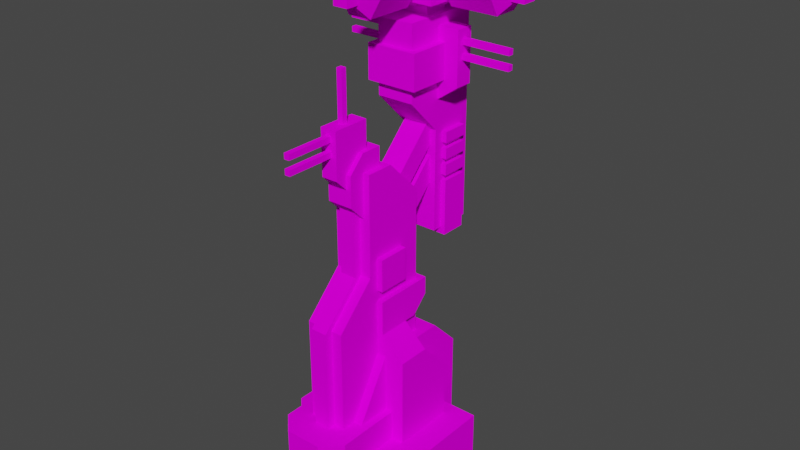 # Source: anti_missile_tower.blend  (saved by Blender 2.80.75; exported with 4.5.12 LTS)
import bpy
from mathutils import Matrix  # noqa: F401  (used for matrix-valued properties, if any)

bpy.ops.wm.read_factory_settings(use_empty=True)
scene = bpy.context.scene
scene.name = 'Scene'

# ---- collections
col_collection = bpy.data.collections.new('Collection'); scene.collection.children.link(col_collection)

# ---- images (referenced by path relative to the original .blend; pixels are not part of the script)
import os
ASSET_DIR = os.environ.get("B2B_ASSET_DIR", "")  # directory of the original .blend (textures are referenced by path, not embedded)
HERE = os.path.dirname(os.path.abspath(__file__))  # packed textures are extracted next to this script under _unpacked/

def load_image(name, relpath, width, height, colorspace="sRGB"):
    """Load a texture the original file referenced (path relative to the .blend, or extracted next to this script)."""
    p = next((c for c in (os.path.join(HERE, relpath), os.path.join(ASSET_DIR, relpath)) if relpath and os.path.exists(c)), "")
    if p:
        img = bpy.data.images.load(p, check_existing=True)
        img.name = name
    else:  # same state as the original file: an image datablock whose file is absent (Cycles renders it pink)
        img = bpy.data.images.new(name, width, height)
        img.source = "FILE"
        img.filepath = "//" + (relpath or name)
    img.colorspace_settings.name = colorspace
    return img
img_adv_mass_generator_template_png = load_image('adv_mass_generator_template.png', 'adv_mass_generator_template.png', 1024, 1024, 'sRGB')

# ---- materials (node trees are filled in below, after node groups)
mat_material = bpy.data.materials.new('Material')
mat_material.use_transparent_shadow = False

# ---- material node trees
mat_material.use_nodes = True; mat_material.node_tree.nodes.clear()
_N = mat_material.node_tree.nodes; _L = mat_material.node_tree.links
n0 = _N.new('ShaderNodeOutputMaterial'); n0.name = 'Material Output'; n0.location = (300, 300)
n1 = _N.new('ShaderNodeBsdfPrincipled'); n1.name = 'Principled BSDF'; n1.location = (10, 300)
n1.distribution = 'GGX'
n1.subsurface_method = 'BURLEY'
n1.inputs[3].default_value = 1.45
n1.inputs[13].default_value = 0.0
n1.inputs[27].default_value = (0.0, 0.0, 0.0, 1.0)
n1.inputs[28].default_value = 1.0
n2 = _N.new('ShaderNodeTexImage'); n2.name = 'Image Texture'; n2.location = (-280, 280)
n2.image = img_adv_mass_generator_template_png
_L.new(n1.outputs[0], n0.inputs[0])
_L.new(n2.outputs[0], n1.inputs[0])
n0.is_active_output = True

# ---- world
world_world = bpy.data.worlds.new('World'); scene.world = world_world
world_world.use_nodes = True; world_world.node_tree.nodes.clear()
_N = world_world.node_tree.nodes; _L = world_world.node_tree.links
n0 = _N.new('ShaderNodeOutputWorld'); n0.name = 'World Output'; n0.location = (300, 300)
n1 = _N.new('ShaderNodeBackground'); n1.name = 'Background'; n1.location = (10, 300)
n1.inputs[0].default_value = (0.05088, 0.05088, 0.05088, 1.0)
_L.new(n1.outputs[0], n0.inputs[0])
n0.is_active_output = True
world_world.color = (0.05088, 0.05088, 0.05088)
world_world.use_sun_shadow = False
world_world.sun_shadow_jitter_overblur = 0.0

# ---- meshes
me_cube_001 = bpy.data.meshes.new('Cube.001')
me_cube_001.from_pydata([(-0.8908, 2.173, 20.16), (0.8908, 2.173, 20.16), (-0.9303, 2.487, 5.607), (-0.9303, -2.531, 2.772), (0.9303, 2.487, 5.607), (0.9303, -2.531, 2.772), (0.9303, -0.599, 9.614), (0.9303, -2.531, 7.682), (-0.9303, -2.531, 7.682), (-0.9303, -0.599, 9.614), (0.9303, -0.599, 14.47), (-0.9303, -0.599, 14.47), (-0.9303, 0.7705, 14.47), (-0.9303, 2.487, 12.76), (0.9303, 2.487, 12.76), (0.9303, 0.7705, 14.47), (-0.8908, 6.027, 20.16), (0.8908, 6.027, 20.16), (-0.8908, 6.027, 10.16), (0.8908, 6.027, 10.16), (0.8908, 3.831, 15.05), (0.8908, 2.173, 16.71), (-0.8908, 2.173, 16.71), (-0.8908, 3.831, 15.05), (0.8908, 3.831, 10.16), (-0.8908, 3.831, 10.16), (-1.234, 1.905, 19.03), (1.234, 1.905, 19.03), (-1.234, 3.928, 19.03), (1.234, 3.928, 19.03), (-1.234, 3.928, 17.39), (1.234, 3.928, 17.39), (1.234, 1.905, 17.39), (-1.234, 1.905, 17.39), (0.3983, -1.942, 16.67), (-0.3983, -1.942, 16.67), (-0.6208, 0.4325, 15.36), (0.6208, 0.4325, 15.36), (0.3983, -0.1244, 16.67), (-0.6208, 0.4325, 12.36), (0.6208, 0.4325, 12.36), (-0.3983, -0.1244, 16.67), (-0.6208, -0.599, 15.36), (-0.6208, -1.367, 14.59), (0.6208, -1.367, 14.59), (0.6208, -0.599, 15.36), (-0.6208, -1.367, 13.13), (-0.6208, -0.599, 12.36), (0.6208, -0.599, 12.36), (0.6208, -1.367, 13.13), (-0.3983, -0.1244, 13.91), (0.3983, -0.1244, 13.91), (0.5926, 3.858, 15.64), (-0.5926, 3.858, 15.64), (0.5926, 0.5255, 12.31), (-0.5926, 0.5255, 12.31), (0.5926, 1.191, 11.65), (-0.5926, 1.191, 11.65), (-0.5926, 4.524, 14.98), (0.5926, 4.524, 14.98), (0.5926, 4.764, 14.74), (-0.5926, 4.764, 14.74), (0.5926, 1.432, 11.41), (-0.5926, 1.432, 11.41), (0.5926, 2.097, 10.74), (-0.5926, 2.097, 10.74), (-0.5926, 5.43, 14.07), (0.5926, 5.43, 14.07), (3.618, 3.618, 1.293), (3.618, 3.618, -2.0), (1.456, 1.428, 5.607), (-1.456, 1.428, 5.607), (-3.618, 3.618, 1.293), (-3.618, 3.618, -2.0), (1.456, 1.428, -2.0), (-1.456, 1.428, -2.0), (0.1314, -1.942, 16.4), (0.1314, -1.942, 16.13), (-0.1314, -1.942, 16.4), (-0.1314, -1.942, 16.13), (-0.1314, -4.283, 16.4), (0.1314, -4.283, 16.4), (0.1314, -4.283, 16.13), (-0.1314, -4.283, 16.13), (0.1314, -1.942, 15.73), (0.1314, -1.942, 15.46), (-0.1314, -1.942, 15.73), (-0.1314, -1.942, 15.46), (-0.1314, -4.283, 15.73), (0.1314, -4.283, 15.73), (0.1314, -4.283, 15.46), (-0.1314, -4.283, 15.46), (-0.1314, -1.227, 19.01), (0.1314, -1.227, 19.01), (0.1314, -0.9641, 19.01), (-0.1314, -0.9641, 19.01), (-0.1314, -1.227, 16.67), (-0.1314, -0.9641, 16.67), (0.1314, -1.227, 16.67), (0.1314, -0.9641, 16.67), (-2.35, 2.93, 1.293), (-2.35, -0.1547, 1.293), (2.35, 2.93, 1.293), (2.35, -0.1547, 1.293), (-2.35, -0.1547, 5.607), (2.35, -0.1547, 5.607), (-2.35, 2.93, 4.105), (-2.35, 1.428, 5.607), (2.35, 1.428, 5.607), (2.35, 2.93, 4.105), (1.215, -0.1547, 8.835), (-1.215, -0.1547, 8.835), (1.215, 1.428, 8.835), (-1.215, 1.428, 8.835), (1.215, 1.428, 10.4), (-1.215, 1.428, 10.4), (1.215, -0.1547, 10.4), (-1.215, -0.1547, 10.4), (0.6063, 3.494, 20.16), (0.6063, 4.706, 20.16), (-0.6063, 3.494, 20.16), (-0.6063, 4.706, 20.16), (-0.6063, 3.494, 20.69), (0.6063, 3.494, 20.69), (0.6063, 4.706, 20.69), (-0.6063, 4.706, 20.69), (-0.82, 3.28, 22.77), (0.8201, 3.28, 22.77), (0.82, 4.92, 22.77), (-0.82, 4.92, 22.77), (-0.82, 3.28, 23.1), (0.8201, 3.28, 23.1), (0.82, 4.92, 23.1), (-0.82, 4.92, 23.1), (-0.6024, 2.756, 20.69), (-1.344, 3.498, 20.69), (1.344, 3.498, 20.69), (0.6024, 2.756, 20.69), (0.6024, 5.444, 20.69), (1.344, 4.702, 20.69), (-1.344, 4.702, 20.69), (-0.6024, 5.444, 20.69), (-1.344, 3.498, 22.77), (-0.6024, 2.756, 22.77), (0.6024, 2.756, 22.77), (1.344, 3.498, 22.77), (1.344, 4.702, 22.77), (0.6024, 5.444, 22.77), (-0.6024, 5.444, 22.77), (-1.344, 4.702, 22.77), (-1.135, 5.904, 21.73), (-1.135, 8.173, 21.73), (-0.5674, 5.904, 20.75), (-0.5674, 8.173, 20.75), (0.5674, 5.904, 20.75), (0.5674, 8.173, 20.75), (1.135, 5.904, 21.73), (1.135, 8.173, 21.73), (0.5674, 5.904, 22.72), (0.5674, 8.173, 22.72), (-0.5674, 5.904, 22.72), (-0.5674, 8.173, 22.72), (1.608, 2.492, 20.92), (-1.608, 2.492, 20.92), (-0.358, 9.271, 22.09), (-0.358, 9.271, 21.38), (0.0, 9.063, 21.73), (0.358, 9.271, 22.09), (0.358, 9.271, 21.38), (-0.358, 8.555, 22.09), (-0.358, 8.555, 21.38), (0.358, 8.555, 22.09), (6.166e-07, 5.014, 21.73), (0.358, 8.555, 21.38), (1.608, 5.708, 20.92), (-1.608, 5.708, 20.92), (-1.608, 2.492, 22.55), (1.608, 2.492, 22.55), (1.608, 5.708, 22.55), (-1.608, 5.708, 22.55), (-1.804, 2.965, 21.73), (-4.073, 2.965, 21.73), (-1.804, 3.533, 20.75), (-4.073, 3.533, 20.75), (-1.804, 4.667, 20.75), (-4.073, 4.667, 20.75), (-1.804, 5.235, 21.73), (-4.073, 5.235, 21.73), (-1.804, 4.667, 22.72), (-4.073, 4.667, 22.72), (-1.804, 3.533, 22.72), (-4.073, 3.533, 22.72), (-5.171, 3.742, 22.09), (-5.171, 3.742, 21.38), (-4.963, 4.1, 21.73), (-5.171, 4.458, 22.09), (-5.171, 4.458, 21.38), (-4.455, 3.742, 22.09), (-4.455, 3.742, 21.38), (-4.455, 4.458, 22.09), (-0.9138, 4.1, 21.73), (-4.455, 4.458, 21.38), (1.135, 2.296, 21.73), (1.135, 0.02676, 21.73), (0.5674, 2.296, 20.75), (0.5674, 0.02676, 20.75), (-0.5674, 2.296, 20.75), (-0.5674, 0.02676, 20.75), (-1.135, 2.296, 21.73), (-1.135, 0.02676, 21.73), (-0.5674, 2.296, 22.72), (-0.5674, 0.02676, 22.72), (0.5674, 2.296, 22.72), (0.5674, 0.02676, 22.72), (0.358, -1.071, 22.09), (0.358, -1.071, 21.38), (1.465e-06, -0.8632, 21.73), (-0.358, -1.071, 22.09), (-0.358, -1.071, 21.38), (0.358, -0.3546, 22.09), (0.358, -0.3546, 21.38), (-0.358, -0.3546, 22.09), (6.166e-07, 3.186, 21.73), (-0.358, -0.3546, 21.38), (1.804, 5.235, 21.73), (4.073, 5.235, 21.73), (1.804, 4.667, 20.75), (4.073, 4.667, 20.75), (1.804, 3.533, 20.75), (4.073, 3.533, 20.75), (1.804, 2.965, 21.73), (4.073, 2.965, 21.73), (1.804, 3.533, 22.72), (4.073, 3.533, 22.72), (1.804, 4.667, 22.72), (4.073, 4.667, 22.72), (5.171, 4.458, 22.09), (5.171, 4.458, 21.38), (4.963, 4.1, 21.73), (5.171, 3.742, 22.09), (5.171, 3.742, 21.38), (4.455, 4.458, 22.09), (4.455, 4.458, 21.38), (4.455, 3.742, 22.09), (0.9138, 4.1, 21.73), (4.455, 3.742, 21.38), (1.133, 5.568, 9.846), (-1.133, 4.29, 9.846), (1.133, 4.29, 12.54), (-1.133, 5.568, 12.54), (1.133, 5.568, 12.54), (1.133, 4.29, 12.8), (-1.133, 4.29, 12.8), (-1.133, 5.568, 12.8), (1.133, 5.568, 12.8), (1.133, 4.29, 13.32), (-1.133, 4.29, 13.32), (-1.133, 5.568, 13.32), (1.133, 5.568, 13.32), (1.133, 4.29, 13.58), (-1.133, 4.29, 13.58), (-1.133, 5.568, 13.58), (1.133, 5.568, 13.58), (1.133, 4.29, 14.09), (-1.133, 4.29, 14.09), (-1.133, 5.568, 14.09), (1.133, 5.568, 14.09), (1.133, 4.29, 14.35), (-1.133, 4.29, 14.35), (-1.133, 5.568, 14.35), (1.133, 5.568, 14.35), (1.133, 4.29, 14.87), (-1.133, 4.29, 14.87), (-1.133, 5.568, 14.87), (1.133, 5.568, 14.87), (-0.8908, 3.928, 19.68), (-0.8908, 4.823, 19.68), (-0.8908, 3.928, 16.44), (-0.8908, 4.823, 16.44), (-1.905, 3.928, 19.68), (-1.905, 4.823, 19.68), (-1.905, 3.928, 17.16), (-1.905, 4.823, 17.16), (-4.246, 4.507, 19.25), (-4.246, 4.507, 18.99), (-4.246, 4.244, 19.25), (-4.246, 4.244, 18.99), (-1.905, 4.244, 19.25), (-1.905, 4.507, 19.25), (-1.905, 4.507, 18.99), (-1.905, 4.244, 18.99), (-4.246, 4.507, 18.58), (-4.246, 4.507, 18.32), (-4.246, 4.244, 18.58), (-4.246, 4.244, 18.32), (-1.905, 4.244, 18.58), (-1.905, 4.507, 18.58), (-1.905, 4.507, 18.32), (-1.905, 4.244, 18.32), (0.8908, 3.928, 19.68), (0.8908, 4.823, 19.68), (0.8908, 3.928, 16.44), (0.8908, 4.823, 16.44), (1.905, 3.928, 19.68), (1.905, 4.823, 19.68), (1.905, 3.928, 17.16), (1.905, 4.823, 17.16), (4.246, 4.507, 19.25), (4.246, 4.507, 18.99), (4.246, 4.244, 19.25), (4.246, 4.244, 18.99), (1.905, 4.244, 19.25), (1.905, 4.507, 19.25), (1.905, 4.507, 18.99), (1.905, 4.244, 18.99), (4.246, 4.507, 18.58), (4.246, 4.507, 18.32), (4.246, 4.244, 18.58), (4.246, 4.244, 18.32), (1.905, 4.244, 18.58), (1.905, 4.507, 18.58), (1.905, 4.507, 18.32), (1.905, 4.244, 18.32), (-0.3561, 2.644, 22.55), (0.3561, 2.644, 22.55), (0.3561, 5.556, 22.55), (-0.3561, 5.556, 22.55), (-0.3561, 2.644, 22.91), (-0.3561, 3.09, 23.35), (0.3561, 3.09, 23.35), (0.3561, 2.644, 22.91), (0.3561, 5.556, 22.91), (0.3561, 5.11, 23.35), (-0.3561, 5.11, 23.35), (-0.3561, 5.556, 22.91), (1.215, 1.428, 6.656), (-1.215, 1.428, 6.656), (0.6329, -3.618, 1.293), (3.618, -0.6329, 1.293), (3.618, -0.6329, -2.0), (0.6329, -3.618, -2.0), (-3.618, -0.6329, 1.293), (-0.6329, -3.618, 1.293), (-0.6329, -3.618, -2.0), (-3.618, -0.6329, -2.0), (1.456, 4.72, -2.0), (-1.456, 4.72, -2.0), (1.456, 3.281, 5.607), (1.456, 4.72, 4.169), (-1.456, 4.72, 4.169), (-1.456, 3.281, 5.607), (-0.3983, -2.531, 2.772), (0.3983, -2.531, 2.772), (0.3983, -0.599, 9.614), (-0.3983, -0.599, 9.614), (0.3983, -0.599, 13.13), (-0.3983, -0.599, 13.13), (-0.3983, -0.9797, 9.614), (-0.3983, -0.9797, 13.13), (0.3983, -0.9797, 13.13), (0.3983, -2.911, 2.772), (-0.3983, -2.911, 2.772), (-0.3983, -2.911, 7.682), (0.3983, -2.911, 7.682), (0.3983, -0.9797, 9.614), (-0.3983, -1.367, 13.91), (-0.3983, -1.942, 14.48), (0.3983, -1.942, 14.48), (0.3983, -1.367, 13.91), (1.736, 0.7734, -2.0), (-1.736, 0.7734, -2.0), (1.736, 0.7734, 2.772), (-1.736, 0.7734, 2.772), (0.8993, -4.16, -2.0), (1.736, -3.323, -2.0), (-1.736, -3.323, -2.0), (-0.8993, -4.16, -2.0), (1.736, -3.323, 2.772), (0.8993, -4.16, 2.772), (-0.8993, -4.16, 2.772), (-1.736, -3.323, 2.772), (-1.377, -0.1547, 2.772), (1.377, -0.1547, 2.772), (-1.377, -0.1547, 5.607), (1.377, -0.1547, 5.607), (-1.377, -1.838, 2.772), (1.377, -1.838, 2.772), (0.3027, 6.027, 18.99), (-0.3027, 6.027, 18.99), (0.3027, 6.027, 19.3), (-0.3027, 6.027, 19.3), (-0.3027, 6.177, 19.3), (-0.3027, 6.177, 18.99), (0.3027, 6.177, 18.99), (0.3027, 6.177, 19.3), (0.3027, 6.027, 18.41), (-0.3027, 6.027, 18.41), (0.3027, 6.027, 18.71), (-0.3027, 6.027, 18.71), (-0.3027, 6.177, 18.71), (-0.3027, 6.177, 18.41), (0.3027, 6.177, 18.41), (0.3027, 6.177, 18.71), (2.192, 3.819, 22.72), (2.46, 3.819, 22.72), (2.192, 4.381, 22.72), (2.46, 4.381, 22.72), (2.46, 3.819, 22.83), (2.192, 3.819, 22.83), (2.192, 4.381, 22.83), (2.46, 4.381, 22.83), (2.648, 3.819, 22.72), (2.916, 3.819, 22.72), (2.648, 4.381, 22.72), (2.916, 4.381, 22.72), (2.916, 3.819, 22.83), (2.648, 3.819, 22.83), (2.648, 4.381, 22.83), (2.916, 4.381, 22.83), (0.2814, 6.292, 22.72), (0.2814, 6.56, 22.72), (-0.2814, 6.292, 22.72), (-0.2814, 6.56, 22.72), (0.2814, 6.56, 22.83), (0.2814, 6.292, 22.83), (-0.2814, 6.292, 22.83), (-0.2814, 6.56, 22.83), (0.2814, 6.748, 22.72), (0.2814, 7.016, 22.72), (-0.2814, 6.748, 22.72), (-0.2814, 7.016, 22.72), (0.2814, 7.016, 22.83), (0.2814, 6.748, 22.83), (-0.2814, 6.748, 22.83), (-0.2814, 7.016, 22.83), (-2.192, 4.381, 22.72), (-2.46, 4.381, 22.72), (-2.192, 3.819, 22.72), (-2.46, 3.819, 22.72), (-2.46, 4.381, 22.83), (-2.192, 4.381, 22.83), (-2.192, 3.819, 22.83), (-2.46, 3.819, 22.83), (-2.648, 4.381, 22.72), (-2.916, 4.381, 22.72), (-2.648, 3.819, 22.72), (-2.916, 3.819, 22.72), (-2.916, 4.381, 22.83), (-2.648, 4.381, 22.83), (-2.648, 3.819, 22.83), (-2.916, 3.819, 22.83), (-0.2814, 1.908, 22.72), (-0.2814, 1.64, 22.72), (0.2814, 1.908, 22.72), (0.2814, 1.64, 22.72), (-0.2814, 1.64, 22.83), (-0.2814, 1.908, 22.83), (0.2814, 1.908, 22.83), (0.2814, 1.64, 22.83), (-0.2814, 1.453, 22.72), (-0.2814, 1.184, 22.72), (0.2814, 1.453, 22.72), (0.2814, 1.184, 22.72), (-0.2814, 1.184, 22.83), (-0.2814, 1.453, 22.83), (0.2814, 1.453, 22.83), (0.2814, 1.184, 22.83), (1.215, -0.1547, 8.318), (-1.215, -0.1547, 8.318), (1.215, -0.1547, 6.656), (-1.215, -0.1547, 6.656), (1.215, 2.831, 8.318), (-1.215, 2.831, 8.318), (-1.215, 2.031, 6.656), (-1.215, 2.831, 7.456), (1.215, 2.831, 7.456), (1.215, 2.031, 6.656), (-0.3983, -2.531, 7.682), (0.3983, -2.531, 7.682), (-0.9303, -1.838, 2.772), (0.9303, -1.838, 2.772), (-0.9303, 1.428, 8.835), (-0.9303, 1.428, 10.4), (-0.9303, -0.1547, 8.835), (-0.9303, -0.1547, 10.4), (0.9303, -0.1547, 8.835), (0.9303, -0.1547, 10.4), (0.9303, 1.428, 8.835), (0.9303, 1.428, 10.4), (-0.8908, 4.29, 14.35), (0.8908, 4.29, 14.35), (0.8908, 5.568, 14.35), (-0.8908, 5.568, 14.35), (0.8908, 4.29, 14.87), (-0.8908, 4.29, 14.87), (-0.8908, 5.568, 14.87), (0.8908, 5.568, 14.87), (-0.8908, 4.29, 13.58), (0.8908, 4.29, 13.58), (0.8908, 5.568, 13.58), (-0.8908, 5.568, 13.58), (0.8908, 4.29, 14.09), (-0.8908, 4.29, 14.09), (-0.8908, 5.568, 14.09), (0.8908, 5.568, 14.09), (-0.8908, 4.29, 12.8), (0.8908, 4.29, 12.8), (0.8908, 5.568, 12.8), (-0.8908, 5.568, 12.8), (0.8908, 4.29, 13.32), (-0.8908, 4.29, 13.32), (-0.8908, 5.568, 13.32), (0.8908, 5.568, 13.32), (1.133, 4.29, 9.846), (-1.133, 5.568, 9.846), (-1.133, 4.29, 12.54), (1.344, 3.498, 20.92), (1.344, 3.498, 22.55), (0.6024, 2.756, 20.92), (0.6024, 2.756, 22.55), (-1.344, 3.498, 22.55), (-1.344, 3.498, 20.92), (-0.6024, 2.756, 22.55), (-0.6024, 2.756, 20.92), (-0.6024, 5.444, 22.55), (-0.6024, 5.444, 20.92), (-1.344, 4.702, 20.92), (-1.344, 4.702, 22.55), (0.6024, 5.444, 20.92), (0.6024, 5.444, 22.55), (1.344, 4.702, 22.55), (1.344, 4.702, 20.92)], [(479, 480)], [(100, 106, 109, 102), (344, 341, 72, 73), (69, 68, 338, 339), (3, 5, 7, 8), (10, 15, 12, 11), (8, 7, 6, 9), (1, 17, 16, 0), (9, 6, 10, 11), (14, 13, 12, 15), (0, 22, 21, 1), (17, 19, 18, 16), (19, 17, 1, 21, 20, 24), (24, 25, 18, 19), (20, 21, 22, 23), (23, 22, 0, 16, 18, 25), (23, 25, 24, 20), (27, 29, 28, 26), (32, 33, 30, 31), (26, 28, 30, 33), (276, 278, 282, 280), (27, 26, 33, 32), (29, 27, 32, 31), (43, 46, 49, 44), (34, 38, 41, 35), (37, 40, 39, 36), (44, 49, 48, 40, 37, 45), (45, 37, 36, 42), (44, 45, 42, 43), (48, 49, 46, 47), (36, 39, 47, 46, 43, 42), (34, 35, 366, 367), (38, 34, 367, 368, 51), (41, 38, 51, 50), (54, 52, 53, 55), (56, 57, 58, 59), (53, 58, 57, 55), (54, 56, 59, 52), (62, 60, 61, 63), (64, 65, 66, 67), (61, 66, 65, 63), (62, 64, 67, 60), (68, 72, 341, 342, 337, 338), (73, 72, 68, 69), (81, 80, 83, 82), (79, 83, 80, 78), (76, 81, 82, 77), (77, 82, 83, 79), (78, 80, 81, 76), (89, 88, 91, 90), (87, 91, 88, 86), (84, 89, 90, 85), (85, 90, 91, 87), (86, 88, 89, 84), (97, 95, 94, 99), (98, 93, 92, 96), (99, 94, 93, 98), (96, 92, 95, 97), (94, 95, 92, 93), (102, 109, 108, 105, 103), (108, 109, 106, 107), (101, 104, 107, 106, 100), (483, 111, 113, 481), (484, 482, 115, 117), (483, 484, 117, 111), (487, 488, 114, 112), (111, 117, 115, 113), (112, 114, 116, 110), (118, 119, 124, 123), (119, 121, 125, 124), (120, 118, 123, 122), (121, 120, 122, 125), (142, 520, 522, 143), (136, 137, 134, 135, 140, 141, 138, 139), (134, 137, 518, 523), (148, 524, 527, 149), (144, 145, 146, 147, 148, 149, 142, 143), (326, 323, 327, 328, 333, 334), (131, 132, 133, 130), (128, 129, 133, 132), (126, 127, 131, 130), (129, 126, 130, 133), (127, 128, 132, 131), (136, 139, 531, 516), (527, 520, 142, 149), (529, 524, 148, 147), (138, 528, 531, 139), (140, 135, 521, 526), (150, 151, 153, 152), (152, 153, 155, 154), (154, 155, 157, 156), (156, 157, 159, 158), (174, 175, 179, 178), (158, 159, 161, 160), (160, 161, 151, 150), (177, 178, 179, 176), (164, 169, 171, 167), (151, 166, 153), (161, 166, 151), (159, 166, 161), (157, 166, 159), (155, 166, 157), (153, 166, 155), (170, 165, 168, 173), (152, 172, 150), (154, 172, 152), (156, 172, 154), (158, 172, 156), (160, 172, 158), (150, 172, 160), (168, 167, 171, 173), (165, 164, 167, 168), (170, 169, 164, 165), (162, 163, 175, 174), (163, 162, 177, 176), (175, 163, 176, 179), (162, 174, 178, 177), (180, 181, 183, 182), (182, 183, 185, 184), (184, 185, 187, 186), (186, 187, 189, 188), (188, 189, 191, 190), (190, 191, 181, 180), (192, 197, 199, 195), (181, 194, 183), (191, 194, 181), (189, 194, 191), (187, 194, 189), (185, 194, 187), (183, 194, 185), (198, 193, 196, 201), (182, 200, 180), (184, 200, 182), (186, 200, 184), (188, 200, 186), (190, 200, 188), (180, 200, 190), (196, 195, 199, 201), (193, 192, 195, 196), (198, 197, 192, 193), (202, 203, 205, 204), (204, 205, 207, 206), (206, 207, 209, 208), (208, 209, 211, 210), (210, 211, 213, 212), (212, 213, 203, 202), (214, 219, 221, 217), (203, 216, 205), (213, 216, 203), (211, 216, 213), (209, 216, 211), (207, 216, 209), (205, 216, 207), (220, 215, 218, 223), (204, 222, 202), (206, 222, 204), (208, 222, 206), (210, 222, 208), (212, 222, 210), (202, 222, 212), (218, 217, 221, 223), (215, 214, 217, 218), (220, 219, 214, 215), (224, 225, 227, 226), (226, 227, 229, 228), (228, 229, 231, 230), (230, 231, 233, 232), (232, 233, 235, 234), (234, 235, 225, 224), (236, 241, 243, 239), (225, 238, 227), (235, 238, 225), (233, 238, 235), (231, 238, 233), (229, 238, 231), (227, 238, 229), (242, 237, 240, 245), (226, 244, 224), (228, 244, 226), (230, 244, 228), (232, 244, 230), (234, 244, 232), (224, 244, 234), (240, 239, 243, 245), (237, 236, 239, 240), (242, 241, 236, 237), (513, 246, 250, 248), (514, 247, 515, 249), (506, 251, 255, 509), (255, 258, 512, 509), (254, 507, 512, 258), (510, 511, 257, 256), (253, 252, 256, 257), (251, 254, 258, 255), (498, 259, 263, 501), (263, 266, 504, 501), (262, 499, 504, 266), (502, 503, 265, 264), (261, 260, 264, 265), (259, 262, 266, 263), (490, 267, 271, 493), (271, 274, 496, 493), (270, 491, 496, 274), (494, 495, 273, 272), (269, 268, 272, 273), (267, 270, 274, 271), (300, 304, 306, 302), (275, 276, 280, 279), (277, 275, 279, 281), (279, 280, 282, 281), (278, 277, 281, 282), (283, 284, 286, 285), (325, 326, 334, 331), (286, 290, 287, 285), (283, 288, 289, 284), (284, 289, 290, 286), (285, 287, 288, 283), (291, 292, 294, 293), (324, 325, 331, 332, 329, 330), (294, 298, 295, 293), (291, 296, 297, 292), (292, 297, 298, 294), (293, 295, 296, 291), (299, 303, 304, 300), (301, 305, 303, 299), (303, 305, 306, 304), (302, 306, 305, 301), (307, 309, 310, 308), (329, 332, 333, 328), (310, 309, 311, 314), (307, 308, 313, 312), (308, 310, 314, 313), (309, 307, 312, 311), (315, 317, 318, 316), (318, 317, 319, 322), (315, 316, 321, 320), (316, 318, 322, 321), (317, 315, 320, 319), (327, 330, 329, 328), (331, 334, 333, 332), (323, 324, 330, 327), (107, 336, 335, 108), (104, 470, 336, 107), (108, 335, 469, 105), (337, 340, 339, 338), (343, 342, 341, 344), (70, 347, 350, 71), (346, 349, 348, 345), (71, 350, 349, 346, 75), (349, 350, 347, 348), (74, 345, 348, 347, 70), (361, 360, 363, 362), (362, 363, 364, 357), (357, 364, 359, 358), (356, 354, 357, 358), (353, 355, 359, 364), (365, 368, 367, 366), (35, 41, 50, 365, 366), (373, 378, 379, 376), (375, 380, 372, 370), (377, 371, 372, 380, 379, 378), (375, 376, 379, 380), (377, 378, 373, 374), (369, 371, 377, 374), (381, 385, 383), (384, 386, 382), (383, 385, 386, 384), (393, 392, 391, 394), (387, 388, 392, 393), (388, 390, 391, 392), (390, 389, 394, 391), (389, 387, 393, 394), (401, 400, 399, 402), (395, 396, 400, 401), (396, 398, 399, 400), (398, 397, 402, 399), (397, 395, 401, 402), (416, 415, 418, 417), (408, 407, 410, 409), (404, 406, 410, 407), (403, 404, 407, 408), (406, 405, 409, 410), (405, 403, 408, 409), (412, 414, 418, 415), (411, 412, 415, 416), (414, 413, 417, 418), (413, 411, 416, 417), (432, 431, 434, 433), (424, 423, 426, 425), (420, 422, 426, 423), (419, 420, 423, 424), (422, 421, 425, 426), (421, 419, 424, 425), (428, 430, 434, 431), (427, 428, 431, 432), (430, 429, 433, 434), (429, 427, 432, 433), (448, 447, 450, 449), (440, 439, 442, 441), (436, 438, 442, 439), (435, 436, 439, 440), (438, 437, 441, 442), (437, 435, 440, 441), (444, 446, 450, 447), (443, 444, 447, 448), (446, 445, 449, 450), (445, 443, 448, 449), (464, 463, 466, 465), (456, 455, 458, 457), (452, 454, 458, 455), (451, 452, 455, 456), (454, 453, 457, 458), (453, 451, 456, 457), (460, 462, 466, 463), (459, 460, 463, 464), (462, 461, 465, 466), (461, 459, 464, 465), (2, 13, 14, 4), (468, 467, 471, 472), (474, 472, 471, 475), (475, 476, 473, 474), (352, 478, 363, 360), (351, 361, 362, 477), (362, 357, 354, 477), (363, 478, 353, 364), (9, 11, 12, 13, 2, 479, 3, 8), (7, 5, 480, 4, 14, 15, 10, 6), (113, 115, 482, 481), (110, 485, 487, 112), (116, 114, 488, 486), (110, 116, 486, 485), (492, 269, 273, 495), (267, 490, 491, 270), (260, 497, 502, 264), (489, 268, 269, 492), (500, 261, 265, 503), (259, 498, 499, 262), (252, 505, 510, 256), (497, 260, 261, 500), (508, 253, 257, 511), (251, 506, 507, 254), (505, 252, 253, 508), (514, 249, 250, 246), (513, 248, 515, 247), (249, 515, 248, 250), (247, 514, 246, 513), (268, 489, 494, 272), (522, 519, 144, 143), (529, 147, 146, 530), (138, 141, 525, 528), (517, 530, 146, 145), (525, 141, 140, 526), (136, 516, 518, 137), (521, 135, 134, 523), (517, 145, 144, 519), (467, 469, 335, 476, 475, 471), (470, 468, 472, 474, 473, 336), (335, 336, 473, 476), (104, 101, 103, 105, 469, 467, 468, 470)])
_uv = me_cube_001.uv_layers.new(name='UVMap')
_uv.uv.foreach_set('vector', [0.01, 0.8788, 0.1114, 0.8788, 0.1114, 0.7093, 0.01, 0.7093, 0.5758, 0.99, 0.5758, 0.8712, 0.7291, 0.8712, 0.7291, 0.99, 0.7291, 0.8712, 0.7291, 0.99, 0.5758, 0.99, 0.5758, 0.8712, 0.1513, 0.4609, 0.08425, 0.4609, 0.08425, 0.2838, 0.1513, 0.2838, 0.1613, 0.4048, 0.1613, 0.3554, 0.2284, 0.3554, 0.2284, 0.4048, 0.1513, 0.2838, 0.08425, 0.2838, 0.08425, 0.1853, 0.1513, 0.1853, 0.07425, 0.5889, 0.07425, 0.4499, 0.01, 0.4499, 0.01, 0.5889, 0.1513, 0.1853, 0.08425, 0.1853, 0.08425, 0.01, 0.1513, 0.01, 0.1613, 0.2679, 0.2284, 0.2679, 0.2284, 0.3554, 0.1613, 0.3554, 0.2384, 0.01, 0.2384, 0.1345, 0.3027, 0.1345, 0.3027, 0.01, 0.07425, 0.4499, 0.07425, 0.08921, 0.01, 0.08921, 0.01, 0.4499, 0.99, 0.02059, 0.99, 0.3813, 0.851, 0.3813, 0.851, 0.2569, 0.9108, 0.1971, 0.9108, 0.02059, 0.07425, 0.01, 0.01, 0.01, 0.01, 0.08921, 0.07425, 0.08921, 0.3027, 0.219, 0.3027, 0.1345, 0.2384, 0.1345, 0.2384, 0.219, 0.9108, 0.1971, 0.851, 0.2569, 0.851, 0.3813, 0.99, 0.3813, 0.99, 0.02059, 0.9108, 0.02059, 0.2384, 0.219, 0.2384, 0.3955, 0.3027, 0.3955, 0.3027, 0.219, 0.6202, 0.4614, 0.6202, 0.3884, 0.7092, 0.3884, 0.7092, 0.4614, 0.6202, 0.3884, 0.7092, 0.3884, 0.7092, 0.4614, 0.6202, 0.4614, 0.8998, 0.591, 0.8268, 0.591, 0.8268, 0.5318, 0.8998, 0.5318, 0.04656, 0.6305, 0.1636, 0.6305, 0.1375, 0.667, 0.04656, 0.667, 0.9887, 0.591, 0.8998, 0.591, 0.8998, 0.5318, 0.9887, 0.5318, 0.8998, 0.591, 0.8268, 0.591, 0.8268, 0.5318, 0.8998, 0.5318, 0.2365, 0.7805, 0.2365, 0.8332, 0.2812, 0.8332, 0.2812, 0.7805, 0.4424, 0.2351, 0.4424, 0.3006, 0.4711, 0.3006, 0.4711, 0.2351, 0.2812, 0.7041, 0.2812, 0.5961, 0.2365, 0.5961, 0.2365, 0.7041, 0.3461, 0.6764, 0.3461, 0.6238, 0.3184, 0.5961, 0.2812, 0.5961, 0.2812, 0.7041, 0.3184, 0.7041, 0.2812, 0.7413, 0.2812, 0.7041, 0.2365, 0.7041, 0.2365, 0.7413, 0.2812, 0.7805, 0.2812, 0.7413, 0.2365, 0.7413, 0.2365, 0.7805, 0.2812, 0.8723, 0.2812, 0.8332, 0.2365, 0.8332, 0.2365, 0.8723, 0.2812, 0.5961, 0.2812, 0.7041, 0.3184, 0.7041, 0.3461, 0.6764, 0.3461, 0.6238, 0.3184, 0.5961, 0.4424, 0.2351, 0.4711, 0.2351, 0.4711, 0.1562, 0.4424, 0.1562, 0.5844, 0.3648, 0.5844, 0.2992, 0.5055, 0.2992, 0.4848, 0.32, 0.4848, 0.3648, 0.4711, 0.3006, 0.4424, 0.3006, 0.4424, 0.4003, 0.4711, 0.4003, 0.5479, 0.5505, 0.5479, 0.3806, 0.5051, 0.3806, 0.5051, 0.5505, 0.5479, 0.3806, 0.5051, 0.3806, 0.5051, 0.5505, 0.5479, 0.5505, 0.5479, 0.5505, 0.5818, 0.5505, 0.5818, 0.3806, 0.5479, 0.3806, 0.5818, 0.3806, 0.5479, 0.3806, 0.5479, 0.5505, 0.5818, 0.5505, 0.5051, 0.3806, 0.5051, 0.5505, 0.5479, 0.5505, 0.5479, 0.3806, 0.5479, 0.3806, 0.5051, 0.3806, 0.5051, 0.5505, 0.5479, 0.5505, 0.5479, 0.5505, 0.5818, 0.5505, 0.5818, 0.3806, 0.5479, 0.3806, 0.5479, 0.5505, 0.5818, 0.5505, 0.5818, 0.3806, 0.5479, 0.3806, 0.99, 0.8712, 0.7291, 0.8712, 0.7291, 0.718, 0.8367, 0.6103, 0.8824, 0.6103, 0.99, 0.718, 0.7291, 0.99, 0.7291, 0.8712, 0.99, 0.8712, 0.99, 0.99, 0.4296, 0.7806, 0.4296, 0.79, 0.439, 0.79, 0.439, 0.7806, 0.4296, 0.6961, 0.4296, 0.7806, 0.439, 0.7806, 0.439, 0.6961, 0.4296, 0.6961, 0.4296, 0.7806, 0.439, 0.7806, 0.439, 0.6961, 0.4296, 0.6961, 0.4296, 0.7806, 0.439, 0.7806, 0.439, 0.6961, 0.4296, 0.6961, 0.4296, 0.7806, 0.439, 0.7806, 0.439, 0.6961, 0.439, 0.79, 0.439, 0.7806, 0.4296, 0.7806, 0.4296, 0.79, 0.4296, 0.6961, 0.4296, 0.7806, 0.439, 0.7806, 0.439, 0.6961, 0.4296, 0.6961, 0.4296, 0.7806, 0.439, 0.7806, 0.439, 0.6961, 0.439, 0.7806, 0.439, 0.6961, 0.4296, 0.6961, 0.4296, 0.7806, 0.439, 0.7806, 0.439, 0.6961, 0.4296, 0.6961, 0.4296, 0.7806, 0.4296, 0.6961, 0.4296, 0.7806, 0.439, 0.7806, 0.439, 0.6961, 0.4296, 0.6961, 0.4296, 0.7806, 0.439, 0.7806, 0.439, 0.6961, 0.4296, 0.6961, 0.4296, 0.7806, 0.439, 0.7806, 0.439, 0.6961, 0.4296, 0.6961, 0.4296, 0.7806, 0.439, 0.7806, 0.439, 0.6961, 0.439, 0.7806, 0.4296, 0.7806, 0.4296, 0.79, 0.439, 0.79, 0.01, 0.8788, 0.1114, 0.8788, 0.1656, 0.9329, 0.1656, 0.99, 0.01, 0.99, 0.188, 0.7093, 0.1114, 0.7093, 0.1114, 0.8788, 0.188, 0.8788, 0.01, 0.99, 0.1656, 0.99, 0.1656, 0.9329, 0.1114, 0.8788, 0.01, 0.8788, 0.3798, 0.4006, 0.3798, 0.3904, 0.3227, 0.3904, 0.3227, 0.4006, 0.3227, 0.4006, 0.3798, 0.4006, 0.3798, 0.3904, 0.3227, 0.3904, 0.39, 0.3904, 0.39, 0.3339, 0.3798, 0.3339, 0.3798, 0.3904, 0.3798, 0.3339, 0.3798, 0.3904, 0.39, 0.3904, 0.39, 0.3339, 0.3798, 0.3904, 0.3798, 0.3339, 0.3227, 0.3339, 0.3227, 0.3904, 0.3227, 0.3339, 0.3227, 0.3904, 0.3798, 0.3904, 0.3798, 0.3339, 0.9887, 0.611, 0.9887, 0.6547, 0.9695, 0.6547, 0.9695, 0.611, 0.9695, 0.6547, 0.9695, 0.611, 0.9887, 0.611, 0.9887, 0.6547, 0.9887, 0.611, 0.9887, 0.6547, 0.9695, 0.6547, 0.9695, 0.611, 0.9695, 0.6547, 0.9695, 0.611, 0.9887, 0.611, 0.9887, 0.6547, 0.4136, 0.6661, 0.4136, 0.6581, 0.4515, 0.6581, 0.4515, 0.6661, 0.4949, 0.5612, 0.5217, 0.5879, 0.5217, 0.6314, 0.4949, 0.6581, 0.4515, 0.6581, 0.4247, 0.6314, 0.4247, 0.5879, 0.4515, 0.5612, 0.4515, 0.6581, 0.4949, 0.6581, 0.4949, 0.6661, 0.4515, 0.6661, 0.4136, 0.6661, 0.4136, 0.6581, 0.4515, 0.6581, 0.4515, 0.6661, 0.4515, 0.6581, 0.4247, 0.6314, 0.4247, 0.5879, 0.4515, 0.5612, 0.4949, 0.5612, 0.5217, 0.5879, 0.5217, 0.6314, 0.4949, 0.6581, 0.875, 0.3963, 0.98, 0.3963, 0.98, 0.409, 0.9639, 0.4251, 0.8911, 0.4251, 0.875, 0.409, 0.2205, 0.4148, 0.2205, 0.4739, 0.1613, 0.4739, 0.1613, 0.4148, 0.4542, 0.105, 0.4542, 0.04582, 0.4661, 0.04582, 0.4661, 0.105, 0.4542, 0.105, 0.4542, 0.04582, 0.4661, 0.04582, 0.4661, 0.105, 0.4542, 0.105, 0.4542, 0.04582, 0.4661, 0.04582, 0.4661, 0.105, 0.4661, 0.04582, 0.4661, 0.105, 0.4542, 0.105, 0.4542, 0.04582, 0.4515, 0.6581, 0.4949, 0.6581, 0.4949, 0.6661, 0.4515, 0.6661, 0.4515, 0.6581, 0.4949, 0.6581, 0.4949, 0.6661, 0.4515, 0.6661, 0.4515, 0.6581, 0.4949, 0.6581, 0.4949, 0.6661, 0.4515, 0.6661, 0.4515, 0.6581, 0.4515, 0.6661, 0.4136, 0.6661, 0.4136, 0.6581, 0.4515, 0.6581, 0.4949, 0.6581, 0.4949, 0.6661, 0.4515, 0.6661, 0.402, 0.6455, 0.402, 0.7273, 0.3611, 0.7273, 0.3611, 0.6455, 0.402, 0.6455, 0.402, 0.7273, 0.3611, 0.7273, 0.3611, 0.6455, 0.402, 0.6455, 0.402, 0.7273, 0.3611, 0.7273, 0.3611, 0.6455, 0.402, 0.6455, 0.402, 0.7273, 0.3611, 0.7273, 0.3611, 0.6455, 0.3127, 0.126, 0.4287, 0.126, 0.4287, 0.185, 0.3127, 0.185, 0.402, 0.6455, 0.402, 0.7273, 0.3611, 0.7273, 0.3611, 0.6455, 0.402, 0.6455, 0.402, 0.7273, 0.3611, 0.7273, 0.3611, 0.6455, 0.3127, 0.01, 0.4287, 0.01, 0.4287, 0.126, 0.3127, 0.126, 0.4711, 0.01, 0.4711, 0.03582, 0.4453, 0.03582, 0.4453, 0.01, 0.402, 0.7273, 0.3816, 0.7752, 0.3611, 0.7273, 0.402, 0.7273, 0.3816, 0.7752, 0.3611, 0.7273, 0.402, 0.7273, 0.3816, 0.7752, 0.3611, 0.7273, 0.402, 0.7273, 0.3816, 0.7752, 0.3611, 0.7273, 0.402, 0.7273, 0.3816, 0.7752, 0.3611, 0.7273, 0.402, 0.7273, 0.3816, 0.7752, 0.3611, 0.7273, 0.4711, 0.01, 0.4711, 0.03582, 0.4453, 0.03582, 0.4453, 0.01, 0.3611, 0.6455, 0.3816, 0.5977, 0.402, 0.6455, 0.3611, 0.6455, 0.3816, 0.5977, 0.402, 0.6455, 0.3611, 0.6455, 0.3816, 0.5977, 0.402, 0.6455, 0.3611, 0.6455, 0.3816, 0.5977, 0.402, 0.6455, 0.3611, 0.6455, 0.3816, 0.5977, 0.402, 0.6455, 0.3611, 0.6455, 0.3816, 0.5977, 0.402, 0.6455, 0.4453, 0.03582, 0.4453, 0.01, 0.4711, 0.01, 0.4711, 0.03582, 0.4711, 0.01, 0.4711, 0.03582, 0.4453, 0.03582, 0.4453, 0.01, 0.4453, 0.01, 0.4711, 0.01, 0.4711, 0.03582, 0.4453, 0.03582, 0.4287, 0.126, 0.3127, 0.126, 0.3127, 0.01, 0.4287, 0.01, 0.3127, 0.126, 0.4287, 0.126, 0.4287, 0.185, 0.3127, 0.185, 0.4287, 0.185, 0.3127, 0.185, 0.3127, 0.126, 0.4287, 0.126, 0.3127, 0.126, 0.4287, 0.126, 0.4287, 0.185, 0.3127, 0.185, 0.402, 0.6455, 0.402, 0.7273, 0.3611, 0.7273, 0.3611, 0.6455, 0.3611, 0.6455, 0.3611, 0.7273, 0.402, 0.7273, 0.402, 0.6455, 0.402, 0.6455, 0.402, 0.7273, 0.3611, 0.7273, 0.3611, 0.6455, 0.3611, 0.6455, 0.3611, 0.7273, 0.402, 0.7273, 0.402, 0.6455, 0.3611, 0.6455, 0.3611, 0.7273, 0.402, 0.7273, 0.402, 0.6455, 0.3611, 0.6455, 0.3611, 0.7273, 0.402, 0.7273, 0.402, 0.6455, 0.4453, 0.01, 0.4711, 0.01, 0.4711, 0.03582, 0.4453, 0.03582, 0.402, 0.7273, 0.3816, 0.7752, 0.3611, 0.7273, 0.3611, 0.7273, 0.3816, 0.7752, 0.402, 0.7273, 0.3611, 0.7273, 0.3816, 0.7752, 0.402, 0.7273, 0.3611, 0.7273, 0.3816, 0.7752, 0.402, 0.7273, 0.402, 0.7273, 0.3816, 0.7752, 0.3611, 0.7273, 0.3611, 0.7273, 0.3816, 0.7752, 0.402, 0.7273, 0.4711, 0.01, 0.4711, 0.03582, 0.4453, 0.03582, 0.4453, 0.01, 0.3611, 0.6455, 0.3816, 0.5977, 0.402, 0.6455, 0.402, 0.6455, 0.3816, 0.5977, 0.3611, 0.6455, 0.3611, 0.6455, 0.3816, 0.5977, 0.402, 0.6455, 0.402, 0.6455, 0.3816, 0.5977, 0.3611, 0.6455, 0.402, 0.6455, 0.3816, 0.5977, 0.3611, 0.6455, 0.402, 0.6455, 0.3816, 0.5977, 0.3611, 0.6455, 0.4453, 0.03582, 0.4453, 0.01, 0.4711, 0.01, 0.4711, 0.03582, 0.4453, 0.01, 0.4711, 0.01, 0.4711, 0.03582, 0.4453, 0.03582, 0.4453, 0.03582, 0.4453, 0.01, 0.4711, 0.01, 0.4711, 0.03582, 0.3611, 0.6455, 0.3611, 0.7273, 0.402, 0.7273, 0.402, 0.6455, 0.3611, 0.6455, 0.3611, 0.7273, 0.402, 0.7273, 0.402, 0.6455, 0.3611, 0.6455, 0.3611, 0.7273, 0.402, 0.7273, 0.402, 0.6455, 0.3611, 0.6455, 0.3611, 0.7273, 0.402, 0.7273, 0.402, 0.6455, 0.3611, 0.6455, 0.3611, 0.7273, 0.402, 0.7273, 0.402, 0.6455, 0.3611, 0.6455, 0.3611, 0.7273, 0.402, 0.7273, 0.402, 0.6455, 0.4453, 0.01, 0.4711, 0.01, 0.4711, 0.03582, 0.4453, 0.03582, 0.3611, 0.7273, 0.3816, 0.7752, 0.402, 0.7273, 0.3611, 0.7273, 0.3816, 0.7752, 0.402, 0.7273, 0.3611, 0.7273, 0.3816, 0.7752, 0.402, 0.7273, 0.3611, 0.7273, 0.3816, 0.7752, 0.402, 0.7273, 0.3611, 0.7273, 0.3816, 0.7752, 0.402, 0.7273, 0.3611, 0.7273, 0.3816, 0.7752, 0.402, 0.7273, 0.4711, 0.01, 0.4711, 0.03582, 0.4453, 0.03582, 0.4453, 0.01, 0.402, 0.6455, 0.3816, 0.5977, 0.3611, 0.6455, 0.402, 0.6455, 0.3816, 0.5977, 0.3611, 0.6455, 0.402, 0.6455, 0.3816, 0.5977, 0.3611, 0.6455, 0.402, 0.6455, 0.3816, 0.5977, 0.3611, 0.6455, 0.402, 0.6455, 0.3816, 0.5977, 0.3611, 0.6455, 0.402, 0.6455, 0.3816, 0.5977, 0.3611, 0.6455, 0.4453, 0.01, 0.4711, 0.01, 0.4711, 0.03582, 0.4453, 0.03582, 0.4453, 0.03582, 0.4453, 0.01, 0.4711, 0.01, 0.4711, 0.03582, 0.4711, 0.03582, 0.4453, 0.03582, 0.4453, 0.01, 0.4711, 0.01, 0.402, 0.6455, 0.402, 0.7273, 0.3611, 0.7273, 0.3611, 0.6455, 0.402, 0.6455, 0.402, 0.7273, 0.3611, 0.7273, 0.3611, 0.6455, 0.402, 0.6455, 0.402, 0.7273, 0.3611, 0.7273, 0.3611, 0.6455, 0.402, 0.6455, 0.402, 0.7273, 0.3611, 0.7273, 0.3611, 0.6455, 0.402, 0.6455, 0.402, 0.7273, 0.3611, 0.7273, 0.3611, 0.6455, 0.402, 0.6455, 0.402, 0.7273, 0.3611, 0.7273, 0.3611, 0.6455, 0.4453, 0.03582, 0.4453, 0.01, 0.4711, 0.01, 0.4711, 0.03582, 0.402, 0.7273, 0.3816, 0.7752, 0.3611, 0.7273, 0.402, 0.7273, 0.3816, 0.7752, 0.3611, 0.7273, 0.402, 0.7273, 0.3816, 0.7752, 0.3611, 0.7273, 0.402, 0.7273, 0.3816, 0.7752, 0.3611, 0.7273, 0.402, 0.7273, 0.3816, 0.7752, 0.3611, 0.7273, 0.402, 0.7273, 0.3816, 0.7752, 0.3611, 0.7273, 0.4711, 0.03582, 0.4453, 0.03582, 0.4453, 0.01, 0.4711, 0.01, 0.3611, 0.6455, 0.3816, 0.5977, 0.402, 0.6455, 0.3611, 0.6455, 0.3816, 0.5977, 0.402, 0.6455, 0.3611, 0.6455, 0.3816, 0.5977, 0.402, 0.6455, 0.3611, 0.6455, 0.3816, 0.5977, 0.402, 0.6455, 0.3611, 0.6455, 0.3816, 0.5977, 0.402, 0.6455, 0.3611, 0.6455, 0.3816, 0.5977, 0.402, 0.6455, 0.4711, 0.01, 0.4711, 0.03582, 0.4453, 0.03582, 0.4453, 0.01, 0.4711, 0.01, 0.4711, 0.03582, 0.4453, 0.03582, 0.4453, 0.01, 0.4711, 0.01, 0.4711, 0.03582, 0.4453, 0.03582, 0.4453, 0.01, 0.1293, 0.5343, 0.1293, 0.4882, 0.2265, 0.4882, 0.2265, 0.5343, 0.1293, 0.5343, 0.1293, 0.4882, 0.2265, 0.4882, 0.2265, 0.5343, 0.2256, 0.6998, 0.2169, 0.6998, 0.2169, 0.6811, 0.2256, 0.6811, 0.2256, 0.6351, 0.2256, 0.6811, 0.2169, 0.6811, 0.2169, 0.6351, 0.2169, 0.6811, 0.2256, 0.6811, 0.2256, 0.6998, 0.2169, 0.6998, 0.2256, 0.6351, 0.2256, 0.6811, 0.2169, 0.6811, 0.2169, 0.6351, 0.2169, 0.6351, 0.2169, 0.6811, 0.1982, 0.6811, 0.1982, 0.6351, 0.2169, 0.6351, 0.2169, 0.6811, 0.1982, 0.6811, 0.1982, 0.6351, 0.2256, 0.6998, 0.2169, 0.6998, 0.2169, 0.6811, 0.2256, 0.6811, 0.2256, 0.6351, 0.2256, 0.6811, 0.2169, 0.6811, 0.2169, 0.6351, 0.2169, 0.6811, 0.2256, 0.6811, 0.2256, 0.6998, 0.2169, 0.6998, 0.2256, 0.6351, 0.2256, 0.6811, 0.2169, 0.6811, 0.2169, 0.6351, 0.2169, 0.6351, 0.2169, 0.6811, 0.1982, 0.6811, 0.1982, 0.6351, 0.2169, 0.6351, 0.2169, 0.6811, 0.1982, 0.6811, 0.1982, 0.6351, 0.2256, 0.6998, 0.2169, 0.6998, 0.2169, 0.6811, 0.2256, 0.6811, 0.2256, 0.6351, 0.2256, 0.6811, 0.2169, 0.6811, 0.2169, 0.6351, 0.2169, 0.6811, 0.2256, 0.6811, 0.2256, 0.6998, 0.2169, 0.6998, 0.2256, 0.6351, 0.2256, 0.6811, 0.2169, 0.6811, 0.2169, 0.6351, 0.2169, 0.6351, 0.2169, 0.6811, 0.1982, 0.6811, 0.1982, 0.6351, 0.2169, 0.6351, 0.2169, 0.6811, 0.1982, 0.6811, 0.1982, 0.6351, 0.04656, 0.6305, 0.04656, 0.667, 0.1375, 0.667, 0.1636, 0.6305, 0.01, 0.6993, 0.01, 0.667, 0.04656, 0.667, 0.04656, 0.6993, 0.1636, 0.6305, 0.04656, 0.6305, 0.04656, 0.667, 0.1375, 0.667, 0.04656, 0.6993, 0.04656, 0.667, 0.1375, 0.667, 0.1375, 0.6993, 0.1824, 0.667, 0.1824, 0.6993, 0.1375, 0.6993, 0.1375, 0.667, 0.439, 0.79, 0.439, 0.7806, 0.4296, 0.7806, 0.4296, 0.79, 0.8556, 0.4508, 0.8556, 0.4251, 0.8683, 0.4251, 0.8683, 0.4508, 0.4296, 0.6961, 0.4296, 0.7806, 0.439, 0.7806, 0.439, 0.6961, 0.4296, 0.6961, 0.4296, 0.7806, 0.439, 0.7806, 0.439, 0.6961, 0.4296, 0.6961, 0.4296, 0.7806, 0.439, 0.7806, 0.439, 0.6961, 0.4296, 0.6961, 0.4296, 0.7806, 0.439, 0.7806, 0.439, 0.6961, 0.4296, 0.79, 0.439, 0.79, 0.439, 0.7806, 0.4296, 0.7806, 0.875, 0.3963, 0.98, 0.3963, 0.98, 0.409, 0.9639, 0.4251, 0.8911, 0.4251, 0.875, 0.409, 0.4296, 0.6961, 0.4296, 0.7806, 0.439, 0.7806, 0.439, 0.6961, 0.4296, 0.6961, 0.4296, 0.7806, 0.439, 0.7806, 0.439, 0.6961, 0.4296, 0.6961, 0.4296, 0.7806, 0.439, 0.7806, 0.439, 0.6961, 0.4296, 0.6961, 0.4296, 0.7806, 0.439, 0.7806, 0.439, 0.6961, 0.01, 0.667, 0.04656, 0.667, 0.04656, 0.6993, 0.01, 0.6993, 0.1636, 0.6305, 0.1375, 0.667, 0.04656, 0.667, 0.04656, 0.6305, 0.04656, 0.667, 0.1375, 0.667, 0.1375, 0.6993, 0.04656, 0.6993, 0.1824, 0.6993, 0.1375, 0.6993, 0.1375, 0.667, 0.1824, 0.667, 0.439, 0.7806, 0.4296, 0.7806, 0.4296, 0.79, 0.439, 0.79, 0.9639, 0.4508, 0.8911, 0.4508, 0.8911, 0.4251, 0.9639, 0.4251, 0.4296, 0.7806, 0.439, 0.7806, 0.439, 0.6961, 0.4296, 0.6961, 0.4296, 0.7806, 0.439, 0.7806, 0.439, 0.6961, 0.4296, 0.6961, 0.4296, 0.7806, 0.439, 0.7806, 0.439, 0.6961, 0.4296, 0.6961, 0.4296, 0.7806, 0.439, 0.7806, 0.439, 0.6961, 0.4296, 0.6961, 0.4296, 0.7806, 0.4296, 0.79, 0.439, 0.79, 0.439, 0.7806, 0.4296, 0.7806, 0.439, 0.7806, 0.439, 0.6961, 0.4296, 0.6961, 0.4296, 0.7806, 0.439, 0.7806, 0.439, 0.6961, 0.4296, 0.6961, 0.4296, 0.7806, 0.439, 0.7806, 0.439, 0.6961, 0.4296, 0.6961, 0.4296, 0.7806, 0.439, 0.7806, 0.439, 0.6961, 0.4296, 0.6961, 0.8683, 0.4508, 0.8683, 0.4251, 0.8911, 0.4251, 0.8911, 0.4508, 0.8683, 0.4508, 0.8683, 0.4251, 0.8911, 0.4251, 0.8911, 0.4508, 0.8556, 0.4508, 0.8556, 0.4251, 0.8683, 0.4251, 0.8683, 0.4508, 0.188, 0.8788, 0.2258, 0.8378, 0.2258, 0.7502, 0.188, 0.7093, 0.1656, 0.99, 0.2213, 0.99, 0.2213, 0.9329, 0.1656, 0.9329, 0.1656, 0.9329, 0.2213, 0.9329, 0.2213, 0.99, 0.1656, 0.99, 0.4236, 0.99, 0.4236, 0.8712, 0.5758, 0.8712, 0.5758, 0.99, 0.4236, 0.99, 0.4236, 0.8712, 0.5758, 0.8712, 0.5758, 0.99, 0.6048, 0.3727, 0.6048, 0.3058, 0.7098, 0.3058, 0.7098, 0.3727, 0.7098, 0.01, 0.7098, 0.2325, 0.6048, 0.2325, 0.6048, 0.01, 0.4861, 0.2856, 0.5529, 0.2856, 0.6048, 0.2325, 0.6048, 0.01, 0.4861, 0.01, 0.7098, 0.2325, 0.7098, 0.3058, 0.6048, 0.3058, 0.6048, 0.2325, 0.4861, 0.01, 0.6048, 0.01, 0.6048, 0.2325, 0.5529, 0.2856, 0.4861, 0.2856, 0.5911, 0.5068, 0.5911, 0.4781, 0.7682, 0.4781, 0.7682, 0.5068, 0.7682, 0.5068, 0.7682, 0.4781, 0.8667, 0.4781, 0.8667, 0.5068, 0.8667, 0.5068, 0.8667, 0.4781, 0.9936, 0.4781, 0.9936, 0.5068, 0.9936, 0.478, 0.8667, 0.4781, 0.8667, 0.4643, 0.9936, 0.4643, 0.8667, 0.4781, 0.9936, 0.478, 0.9936, 0.4643, 0.8667, 0.4643, 0.4711, 0.1269, 0.4424, 0.1269, 0.4424, 0.1562, 0.4711, 0.1562, 0.5844, 0.2992, 0.5844, 0.3648, 0.4848, 0.3648, 0.4848, 0.32, 0.5055, 0.2992, 0.4638, 0.6891, 0.4638, 0.8612, 0.5287, 0.8612, 0.5287, 0.6891, 0.5713, 0.6891, 0.5713, 0.8612, 0.7191, 0.8612, 0.7191, 0.6891, 0.5713, 0.6891, 0.7191, 0.6891, 0.7191, 0.5639, 0.5713, 0.5639, 0.5412, 0.5941, 0.5412, 0.659, 0.5713, 0.6891, 0.5287, 0.6891, 0.5287, 0.8612, 0.5713, 0.8612, 0.5713, 0.6891, 0.5287, 0.6891, 0.5287, 0.8612, 0.5713, 0.8612, 0.7191, 0.8612, 0.7191, 0.6891, 0.5713, 0.6891, 0.5713, 0.8612, 0.7298, 0.01, 0.7298, 0.0707, 0.8321, 0.01, 0.8321, 0.01, 0.7298, 0.0707, 0.7298, 0.01, 0.3227, 0.205, 0.3227, 0.3239, 0.422, 0.3239, 0.422, 0.205, 0.7875, 0.571, 0.7657, 0.571, 0.7657, 0.56, 0.7875, 0.56, 0.7875, 0.5765, 0.7657, 0.5765, 0.7657, 0.571, 0.7875, 0.571, 0.7603, 0.571, 0.7603, 0.56, 0.7657, 0.56, 0.7657, 0.571, 0.7657, 0.5546, 0.7875, 0.5546, 0.7875, 0.56, 0.7657, 0.56, 0.7929, 0.56, 0.7929, 0.571, 0.7875, 0.571, 0.7875, 0.56, 0.7657, 0.56, 0.7875, 0.56, 0.7875, 0.571, 0.7657, 0.571, 0.7657, 0.5546, 0.7875, 0.5546, 0.7875, 0.56, 0.7657, 0.56, 0.7929, 0.56, 0.7929, 0.571, 0.7875, 0.571, 0.7875, 0.56, 0.7875, 0.5765, 0.7657, 0.5765, 0.7657, 0.571, 0.7875, 0.571, 0.7603, 0.571, 0.7603, 0.56, 0.7657, 0.56, 0.7657, 0.571, 0.7455, 0.614, 0.7455, 0.6043, 0.7658, 0.6043, 0.7658, 0.614, 0.7455, 0.614, 0.7455, 0.6043, 0.7658, 0.6043, 0.7658, 0.614, 0.7455, 0.6004, 0.7658, 0.6004, 0.7658, 0.6043, 0.7455, 0.6043, 0.7416, 0.614, 0.7416, 0.6043, 0.7455, 0.6043, 0.7455, 0.614, 0.7697, 0.6043, 0.7697, 0.614, 0.7658, 0.614, 0.7658, 0.6043, 0.7658, 0.6179, 0.7455, 0.6179, 0.7455, 0.614, 0.7658, 0.614, 0.7455, 0.6004, 0.7658, 0.6004, 0.7658, 0.6043, 0.7455, 0.6043, 0.7416, 0.614, 0.7416, 0.6043, 0.7455, 0.6043, 0.7455, 0.614, 0.7697, 0.6043, 0.7697, 0.614, 0.7658, 0.614, 0.7658, 0.6043, 0.7658, 0.6179, 0.7455, 0.6179, 0.7455, 0.614, 0.7658, 0.614, 0.7658, 0.6043, 0.7658, 0.614, 0.7455, 0.614, 0.7455, 0.6043, 0.7455, 0.614, 0.7455, 0.6043, 0.7658, 0.6043, 0.7658, 0.614, 0.7455, 0.6004, 0.7658, 0.6004, 0.7658, 0.6043, 0.7455, 0.6043, 0.7416, 0.614, 0.7416, 0.6043, 0.7455, 0.6043, 0.7455, 0.614, 0.7697, 0.6043, 0.7697, 0.614, 0.7658, 0.614, 0.7658, 0.6043, 0.7658, 0.6179, 0.7455, 0.6179, 0.7455, 0.614, 0.7658, 0.614, 0.7658, 0.6179, 0.7455, 0.6179, 0.7455, 0.614, 0.7658, 0.614, 0.7697, 0.6043, 0.7697, 0.614, 0.7658, 0.614, 0.7658, 0.6043, 0.7416, 0.614, 0.7416, 0.6043, 0.7455, 0.6043, 0.7455, 0.614, 0.7455, 0.6004, 0.7658, 0.6004, 0.7658, 0.6043, 0.7455, 0.6043, 0.7658, 0.6043, 0.7658, 0.614, 0.7455, 0.614, 0.7455, 0.6043, 0.7658, 0.6043, 0.7658, 0.614, 0.7455, 0.614, 0.7455, 0.6043, 0.7658, 0.6179, 0.7455, 0.6179, 0.7455, 0.614, 0.7658, 0.614, 0.7697, 0.6043, 0.7697, 0.614, 0.7658, 0.614, 0.7658, 0.6043, 0.7416, 0.614, 0.7416, 0.6043, 0.7455, 0.6043, 0.7455, 0.614, 0.7455, 0.6004, 0.7658, 0.6004, 0.7658, 0.6043, 0.7455, 0.6043, 0.7658, 0.6179, 0.7455, 0.6179, 0.7455, 0.614, 0.7658, 0.614, 0.7697, 0.6043, 0.7697, 0.614, 0.7658, 0.614, 0.7658, 0.6043, 0.7416, 0.614, 0.7416, 0.6043, 0.7455, 0.6043, 0.7455, 0.614, 0.7455, 0.6004, 0.7658, 0.6004, 0.7658, 0.6043, 0.7455, 0.6043, 0.7455, 0.614, 0.7455, 0.6043, 0.7658, 0.6043, 0.7658, 0.614, 0.7658, 0.6043, 0.7658, 0.614, 0.7455, 0.614, 0.7455, 0.6043, 0.7658, 0.6179, 0.7455, 0.6179, 0.7455, 0.614, 0.7658, 0.614, 0.7697, 0.6043, 0.7697, 0.614, 0.7658, 0.614, 0.7658, 0.6043, 0.7416, 0.614, 0.7416, 0.6043, 0.7455, 0.6043, 0.7455, 0.614, 0.7455, 0.6004, 0.7658, 0.6004, 0.7658, 0.6043, 0.7455, 0.6043, 0.7455, 0.6004, 0.7658, 0.6004, 0.7658, 0.6043, 0.7455, 0.6043, 0.7416, 0.614, 0.7416, 0.6043, 0.7455, 0.6043, 0.7455, 0.614, 0.7697, 0.6043, 0.7697, 0.614, 0.7658, 0.614, 0.7658, 0.6043, 0.7658, 0.6179, 0.7455, 0.6179, 0.7455, 0.614, 0.7658, 0.614, 0.2284, 0.01, 0.2284, 0.2679, 0.1613, 0.2679, 0.1613, 0.01, 0.3789, 0.7887, 0.2912, 0.7887, 0.2912, 0.8964, 0.3789, 0.8964, 0.3789, 0.9275, 0.3789, 0.8964, 0.2912, 0.8964, 0.2912, 0.9275, 0.2912, 0.9275, 0.2912, 0.9683, 0.3789, 0.9683, 0.3789, 0.9275, 0.5911, 0.5205, 0.7682, 0.5205, 0.7682, 0.5067, 0.5911, 0.5068, 0.5911, 0.5205, 0.5911, 0.5068, 0.7682, 0.5067, 0.7682, 0.5205, 0.7682, 0.5068, 0.8667, 0.5068, 0.8764, 0.5165, 0.7779, 0.5165, 0.7682, 0.5068, 0.7779, 0.5165, 0.8764, 0.5165, 0.8667, 0.5068, 0.8311, 0.2567, 0.8311, 0.432, 0.7817, 0.432, 0.7198, 0.3701, 0.7198, 0.1122, 0.8758, 0.01, 0.9008, 0.01, 0.9008, 0.1871, 0.9008, 0.1871, 0.9008, 0.01, 0.8758, 0.01, 0.7198, 0.1122, 0.7198, 0.3701, 0.7817, 0.432, 0.8311, 0.432, 0.8311, 0.2567, 0.39, 0.3904, 0.39, 0.3339, 0.3798, 0.3339, 0.3798, 0.3904, 0.3227, 0.3904, 0.3227, 0.4006, 0.3798, 0.4006, 0.3798, 0.3904, 0.3227, 0.4006, 0.3798, 0.4006, 0.3798, 0.3904, 0.3227, 0.3904, 0.39, 0.3904, 0.39, 0.3339, 0.3798, 0.3339, 0.3798, 0.3904, 0.2256, 0.6998, 0.2169, 0.6998, 0.2169, 0.6811, 0.2256, 0.6811, 0.2169, 0.6351, 0.2256, 0.6351, 0.2256, 0.6811, 0.2169, 0.6811, 0.2169, 0.6811, 0.2256, 0.6811, 0.2256, 0.6998, 0.2169, 0.6998, 0.2256, 0.6811, 0.2169, 0.6811, 0.2169, 0.6351, 0.2256, 0.6351, 0.2256, 0.6998, 0.2169, 0.6998, 0.2169, 0.6811, 0.2256, 0.6811, 0.2169, 0.6351, 0.2256, 0.6351, 0.2256, 0.6811, 0.2169, 0.6811, 0.2169, 0.6811, 0.2256, 0.6811, 0.2256, 0.6998, 0.2169, 0.6998, 0.2256, 0.6811, 0.2169, 0.6811, 0.2169, 0.6351, 0.2256, 0.6351, 0.2256, 0.6998, 0.2169, 0.6998, 0.2169, 0.6811, 0.2256, 0.6811, 0.2169, 0.6351, 0.2256, 0.6351, 0.2256, 0.6811, 0.2169, 0.6811, 0.2256, 0.6811, 0.2169, 0.6811, 0.2169, 0.6351, 0.2256, 0.6351, 0.1293, 0.5343, 0.2265, 0.5343, 0.2265, 0.6161, 0.1293, 0.6161, 0.1293, 0.5343, 0.2265, 0.5343, 0.2265, 0.6161, 0.1293, 0.6161, 0.08321, 0.5343, 0.1293, 0.5343, 0.1293, 0.6161, 0.08321, 0.6161, 0.08321, 0.5343, 0.1293, 0.5343, 0.1293, 0.6161, 0.08321, 0.6161, 0.2169, 0.6811, 0.2256, 0.6811, 0.2256, 0.6998, 0.2169, 0.6998, 0.4515, 0.6581, 0.4949, 0.6581, 0.4949, 0.6661, 0.4515, 0.6661, 0.4515, 0.6581, 0.4515, 0.6661, 0.4136, 0.6661, 0.4136, 0.6581, 0.4515, 0.6581, 0.4949, 0.6581, 0.4949, 0.6661, 0.4515, 0.6661, 0.4515, 0.6581, 0.4949, 0.6581, 0.4949, 0.6661, 0.4515, 0.6661, 0.4136, 0.6661, 0.4136, 0.6581, 0.4515, 0.6581, 0.4515, 0.6661, 0.4515, 0.6581, 0.4515, 0.6661, 0.4136, 0.6661, 0.4136, 0.6581, 0.4136, 0.6661, 0.4136, 0.6581, 0.4515, 0.6581, 0.4515, 0.6661, 0.4515, 0.6581, 0.4515, 0.6661, 0.4136, 0.6661, 0.4136, 0.6581, 0.2812, 0.99, 0.2213, 0.99, 0.2213, 0.9329, 0.2213, 0.9112, 0.2502, 0.8823, 0.2812, 0.8823, 0.2213, 0.99, 0.2812, 0.99, 0.2812, 0.8823, 0.2502, 0.8823, 0.2213, 0.9112, 0.2213, 0.9329, 0.2912, 0.99, 0.3789, 0.99, 0.3789, 0.9683, 0.2912, 0.9683, 0.3974, 0.4134, 0.2418, 0.4134, 0.2418, 0.5829, 0.3974, 0.5829, 0.4352, 0.5419, 0.4951, 0.5419, 0.4951, 0.4543, 0.4352, 0.4543])
me_cube_001.materials.append(mat_material)
me_cube_001.use_remesh_fix_poles = True
me_cube_001.use_remesh_preserve_attributes = False
me_cube_001.use_mirror_vertex_groups = False
me_cube_001.update()
me_cube_001.normals_split_custom_set([tuple(v) for v in zip(*[iter([0.0, 1.0, 0.0, 0.0, 1.0, 0.0, 0.0, 1.0, 0.0, 0.0, 1.0, 0.0, -1.0, 0.0, 0.0, -1.0, 0.0, 0.0, -1.0, 0.0, 0.0, -1.0, 0.0, 0.0, 1.0, 0.0, 0.0, 1.0, 0.0, 0.0, 1.0, 0.0, 0.0, 1.0, 0.0, 0.0, -1.281e-07, -1.0, 0.0, -1.281e-07, -1.0, 0.0, -1.281e-07, -1.0, 0.0, -1.281e-07, -1.0, 0.0, -7.485e-07, 0.0, 1.0, -7.485e-07, 0.0, 1.0, -7.485e-07, 0.0, 1.0, -7.485e-07, 0.0, 1.0, -3.865e-08, -0.7071, 0.7071, -3.865e-08, -0.7071, 0.7071, -3.865e-08, -0.7071, 0.7071, -3.865e-08, -0.7071, 0.7071, 0.0, 0.0, 1.0, 0.0, 0.0, 1.0, 0.0, 0.0, 1.0, 0.0, 0.0, 1.0, -2.243e-07, -1.0, 0.0, -2.243e-07, -1.0, 0.0, -2.243e-07, -1.0, 0.0, -2.243e-07, -1.0, 0.0, 8.054e-08, 0.7071, 0.7071, 8.054e-08, 0.7071, 0.7071, 8.054e-08, 0.7071, 0.7071, 8.054e-08, 0.7071, 0.7071, 0.0, -1.0, 0.0, 0.0, -1.0, 0.0, 0.0, -1.0, 0.0, 0.0, -1.0, 0.0, 0.0, 1.0, 0.0, 0.0, 1.0, 0.0, 0.0, 1.0, 0.0, 0.0, 1.0, 0.0, 1.0, 6.562e-08, 5.1e-09, 1.0, 6.562e-08, 5.1e-09, 1.0, 6.562e-08, 5.1e-09, 1.0, 6.562e-08, 5.1e-09, 1.0, 6.562e-08, 5.1e-09, 1.0, 6.562e-08, 5.1e-09, 0.0, 0.0, -1.0, 0.0, 0.0, -1.0, 0.0, 0.0, -1.0, 0.0, 0.0, -1.0, 0.0, -0.7071, -0.7071, 0.0, -0.7071, -0.7071, 0.0, -0.7071, -0.7071, 0.0, -0.7071, -0.7071, -1.0, 0.0, -1.7e-09, -1.0, 0.0, -1.7e-09, -1.0, 0.0, -1.7e-09, -1.0, 0.0, -1.7e-09, -1.0, 0.0, -1.7e-09, -1.0, 0.0, -1.7e-09, 0.0, -1.0, 0.0, 0.0, -1.0, 0.0, 0.0, -1.0, 0.0, 0.0, -1.0, 0.0, 0.0, 0.0, 1.0, 0.0, 0.0, 1.0, 0.0, 0.0, 1.0, 0.0, 0.0, 1.0, 0.0, 0.0, -1.0, 0.0, 0.0, -1.0, 0.0, 0.0, -1.0, 0.0, 0.0, -1.0, -1.0, -7.174e-08, 0.0, -1.0, -7.174e-08, 0.0, -1.0, -7.174e-08, 0.0, -1.0, -7.174e-08, 0.0, 0.0, 1.0, 0.0, 0.0, 1.0, 0.0, 0.0, 1.0, 0.0, 0.0, 1.0, 0.0, 0.0, -1.0, 0.0, 0.0, -1.0, 0.0, 0.0, -1.0, 0.0, 0.0, -1.0, 0.0, 1.0, 0.0, 0.0, 1.0, 0.0, 0.0, 1.0, 0.0, 0.0, 1.0, 0.0, 0.0, 0.0, -1.0, 0.0, 0.0, -1.0, 0.0, 0.0, -1.0, 0.0, 0.0, -1.0, 0.0, 0.0, 0.0, 1.0, 0.0, 0.0, 1.0, 0.0, 0.0, 1.0, 0.0, 0.0, 1.0, -2.4e-08, 1.0, 0.0, -2.4e-08, 1.0, 0.0, -2.4e-08, 1.0, 0.0, -2.4e-08, 1.0, 0.0, 1.0, 4.964e-08, -1.117e-08, 1.0, 4.964e-08, -1.117e-08, 1.0, 4.964e-08, -1.117e-08, 1.0, 4.964e-08, -1.117e-08, 1.0, 4.964e-08, -1.117e-08, 1.0, 4.964e-08, -1.117e-08, 0.0, 0.0, 1.0, 0.0, 0.0, 1.0, 0.0, 0.0, 1.0, 0.0, 0.0, 1.0, 0.0, -0.7071, 0.7071, 0.0, -0.7071, 0.7071, 0.0, -0.7071, 0.7071, 0.0, -0.7071, 0.7071, 0.0, -0.7071, -0.7071, 0.0, -0.7071, -0.7071, 0.0, -0.7071, -0.7071, 0.0, -0.7071, -0.7071, -1.0, -4.343e-08, 0.0, -1.0, -4.343e-08, 0.0, -1.0, -4.343e-08, 0.0, -1.0, -4.343e-08, 0.0, -1.0, -4.343e-08, 0.0, -1.0, -4.343e-08, 0.0, 2.993e-07, -1.0, 0.0, 2.993e-07, -1.0, 0.0, 2.993e-07, -1.0, 0.0, 2.993e-07, -1.0, 0.0, 1.0, 6.137e-08, 1.479e-09, 1.0, 6.137e-08, 1.479e-09, 1.0, 6.137e-08, 1.479e-09, 1.0, 6.137e-08, 1.479e-09, 1.0, 6.137e-08, 1.479e-09, -2.806e-08, 1.0, 0.0, -2.806e-08, 1.0, 0.0, -2.806e-08, 1.0, 0.0, -2.806e-08, 1.0, 0.0, 0.0, -0.7071, 0.7071, 0.0, -0.7071, 0.7071, 0.0, -0.7071, 0.7071, 0.0, -0.7071, 0.7071, 0.0, 0.7071, -0.7071, 0.0, 0.7071, -0.7071, 0.0, 0.7071, -0.7071, 0.0, 0.7071, -0.7071, -1.0, 9.406e-08, 2.679e-08, -1.0, 9.406e-08, 2.679e-08, -1.0, 9.406e-08, 2.679e-08, -1.0, 9.406e-08, 2.679e-08, 1.0, -3.359e-08, -3.577e-08, 1.0, -3.359e-08, -3.577e-08, 1.0, -3.359e-08, -3.577e-08, 1.0, -3.359e-08, -3.577e-08, -6.829e-07, -0.7071, 0.7071, -6.829e-07, -0.7071, 0.7071, -6.829e-07, -0.7071, 0.7071, -6.829e-07, -0.7071, 0.7071, 6.829e-07, 0.7071, -0.7071, 6.829e-07, 0.7071, -0.7071, 6.829e-07, 0.7071, -0.7071, 6.829e-07, 0.7071, -0.7071, -1.0, 8.062e-08, 8.942e-08, -1.0, 8.062e-08, 8.942e-08, -1.0, 8.062e-08, 8.942e-08, -1.0, 8.062e-08, 8.942e-08, 1.0, -3.359e-08, -8.907e-09, 1.0, -3.359e-08, -8.907e-09, 1.0, -3.359e-08, -8.907e-09, 1.0, -3.359e-08, -8.907e-09, 0.0, 0.0, 1.0, 0.0, 0.0, 1.0, 0.0, 0.0, 1.0, 0.0, 0.0, 1.0, 0.0, 0.0, 1.0, 0.0, 0.0, 1.0, 0.0, 1.0, 0.0, 0.0, 1.0, 0.0, 0.0, 1.0, 0.0, 0.0, 1.0, 0.0, 0.0, -1.0, 0.0, 0.0, -1.0, 0.0, 0.0, -1.0, 0.0, 0.0, -1.0, 0.0, -1.0, -6.66e-08, 0.0, -1.0, -6.66e-08, 0.0, -1.0, -6.66e-08, 0.0, -1.0, -6.66e-08, 0.0, 1.0, 6.055e-08, 0.0, 1.0, 6.055e-08, 0.0, 1.0, 6.055e-08, 0.0, 1.0, 6.055e-08, 0.0, 0.0, 0.0, -1.0, 0.0, 0.0, -1.0, 0.0, 0.0, -1.0, 0.0, 0.0, -1.0, 0.0, 0.0, 1.0, 0.0, 0.0, 1.0, 0.0, 0.0, 1.0, 0.0, 0.0, 1.0, 0.0, -1.0, 0.0, 0.0, -1.0, 0.0, 0.0, -1.0, 0.0, 0.0, -1.0, 0.0, -1.0, -6.055e-08, 0.0, -1.0, -6.055e-08, 0.0, -1.0, -6.055e-08, 0.0, -1.0, -6.055e-08, 0.0, 1.0, 6.66e-08, 0.0, 1.0, 6.66e-08, 0.0, 1.0, 6.66e-08, 0.0, 1.0, 6.66e-08, 0.0, 0.0, 0.0, -1.0, 0.0, 0.0, -1.0, 0.0, 0.0, -1.0, 0.0, 0.0, -1.0, 0.0, 0.0, 1.0, 0.0, 0.0, 1.0, 0.0, 0.0, 1.0, 0.0, 0.0, 1.0, 0.0, 1.0, 8.698e-09, 0.0, 1.0, 8.698e-09, 0.0, 1.0, 8.698e-09, 0.0, 1.0, 8.698e-09, 0.0, -1.0, -6.501e-09, 0.0, -1.0, -6.501e-09, 0.0, -1.0, -6.501e-09, 0.0, -1.0, -6.501e-09, 1.0, 0.0, -6.364e-08, 1.0, 0.0, -6.364e-08, 1.0, 0.0, -6.364e-08, 1.0, 0.0, -6.364e-08, -1.0, 0.0, 6.364e-08, -1.0, 0.0, 6.364e-08, -1.0, 0.0, 6.364e-08, -1.0, 0.0, 6.364e-08, 0.0, 0.0, 1.0, 0.0, 0.0, 1.0, 0.0, 0.0, 1.0, 0.0, 0.0, 1.0, 1.0, 1.566e-07, 2.94e-08, 1.0, 1.566e-07, 2.94e-08, 1.0, 1.566e-07, 2.94e-08, 1.0, 1.566e-07, 2.94e-08, 1.0, 1.566e-07, 2.94e-08, 0.0, 0.7071, 0.7071, 0.0, 0.7071, 0.7071, 0.0, 0.7071, 0.7071, 0.0, 0.7071, 0.7071, -1.0, -1.175e-07, 3.098e-08, -1.0, -1.175e-07, 3.098e-08, -1.0, -1.175e-07, 3.098e-08, -1.0, -1.175e-07, 3.098e-08, -1.0, -1.175e-07, 3.098e-08, -2.208e-07, 0.0, -1.0, -2.208e-07, 0.0, -1.0, -2.208e-07, 0.0, -1.0, -2.208e-07, 0.0, -1.0, 4.231e-06, 0.0, 1.0, 4.231e-06, 0.0, 1.0, 4.231e-06, 0.0, 1.0, 4.231e-06, 0.0, 1.0, 1.569e-07, -1.0, 0.0, 1.569e-07, -1.0, 0.0, 1.569e-07, -1.0, 0.0, 1.569e-07, -1.0, 0.0, 0.0, 1.0, 0.0, 0.0, 1.0, 0.0, 0.0, 1.0, 0.0, 0.0, 1.0, 0.0, -1.0, 0.0, 0.0, -1.0, 0.0, 0.0, -1.0, 0.0, 0.0, -1.0, 0.0, 0.0, 1.0, 9.621e-08, 0.0, 1.0, 9.621e-08, 0.0, 1.0, 9.621e-08, 0.0, 1.0, 9.621e-08, 0.0, 1.0, 2.759e-07, 0.0, 1.0, 2.759e-07, 0.0, 1.0, 2.759e-07, 0.0, 1.0, 2.759e-07, 0.0, 0.0, 1.0, 0.0, 0.0, 1.0, 0.0, 0.0, 1.0, 0.0, 0.0, 1.0, 0.0, 0.0, -1.0, 0.0, 0.0, -1.0, 0.0, 0.0, -1.0, 0.0, 0.0, -1.0, 0.0, -1.0, 2.299e-07, 0.0, -1.0, 2.299e-07, 0.0, -1.0, 2.299e-07, 0.0, -1.0, 2.299e-07, 0.0, -0.7071, -0.7071, 0.0, -0.7071, -0.7071, 0.0, -0.7071, -0.7071, 0.0, -0.7071, -0.7071, 0.0, 3.114e-07, 0.0, -1.0, 3.114e-07, 0.0, -1.0, 3.114e-07, 0.0, -1.0, 3.114e-07, 0.0, -1.0, 3.114e-07, 0.0, -1.0, 3.114e-07, 0.0, -1.0, 3.114e-07, 0.0, -1.0, 3.114e-07, 0.0, -1.0, 0.0, -1.0, 4.476e-06, 0.0, -1.0, 4.476e-06, 0.0, -1.0, 4.476e-06, 0.0, -1.0, 4.476e-06, -0.7071, 0.7071, 0.0, -0.7071, 0.7071, 0.0, -0.7071, 0.7071, 0.0, -0.7071, 0.7071, 0.0, -3.114e-07, 0.0, 1.0, -3.114e-07, 0.0, 1.0, -3.114e-07, 0.0, 1.0, -3.114e-07, 0.0, 1.0, -3.114e-07, 0.0, 1.0, -3.114e-07, 0.0, 1.0, -3.114e-07, 0.0, 1.0, -3.114e-07, 0.0, 1.0, -1.0, -4.198e-08, 1.335e-14, -1.0, -4.198e-08, 1.335e-14, -1.0, -4.198e-08, 1.335e-14, -1.0, -4.198e-08, 1.335e-14, -1.0, -4.198e-08, 1.335e-14, -1.0, -4.198e-08, 1.335e-14, 0.0, 0.0, 1.0, 0.0, 0.0, 1.0, 0.0, 0.0, 1.0, 0.0, 0.0, 1.0, -2.907e-07, 1.0, 0.0, -2.907e-07, 1.0, 0.0, -2.907e-07, 1.0, 0.0, -2.907e-07, 1.0, 0.0, 0.0, -1.0, 0.0, 0.0, -1.0, 0.0, 0.0, -1.0, 0.0, 0.0, -1.0, 0.0, -1.0, -2.205e-07, 0.0, -1.0, -2.205e-07, 0.0, -1.0, -2.205e-07, 0.0, -1.0, -2.205e-07, 0.0, 1.0, 2.204e-07, 0.0, 1.0, 2.204e-07, 0.0, 1.0, 2.204e-07, 0.0, 1.0, 2.204e-07, 0.0, 1.0, 0.0, 0.0, 1.0, 0.0, 0.0, 1.0, 0.0, 0.0, 1.0, 0.0, 0.0, -1.0, 0.0, 0.0, -1.0, 0.0, 0.0, -1.0, 0.0, 0.0, -1.0, 0.0, 0.0, 0.0, 1.0, 0.0, 0.0, 1.0, 0.0, 0.0, 1.0, 0.0, 0.0, 1.0, 0.0, 0.7071, 0.7071, -2.057e-06, 0.7071, 0.7071, -2.057e-06, 0.7071, 0.7071, -2.057e-06, 0.7071, 0.7071, -2.057e-06, -1.0, 0.0, 0.0, -1.0, 0.0, 0.0, -1.0, 0.0, 0.0, -1.0, 0.0, 0.0, -0.866, -1.157e-07, -0.5, -0.866, -1.157e-07, -0.5, -0.866, -1.157e-07, -0.5, -0.866, -1.157e-07, -0.5, 0.0, 0.0, -1.0, 0.0, 0.0, -1.0, 0.0, 0.0, -1.0, 0.0, 0.0, -1.0, 0.866, 0.0, -0.5, 0.866, 0.0, -0.5, 0.866, 0.0, -0.5, 0.866, 0.0, -0.5, 0.866, 2.278e-07, 0.5, 0.866, 2.278e-07, 0.5, 0.866, 2.278e-07, 0.5, 0.866, 2.278e-07, 0.5, -2.224e-07, 1.0, 3.625e-07, -2.224e-07, 1.0, 3.625e-07, -2.224e-07, 1.0, 3.625e-07, -2.224e-07, 1.0, 3.625e-07, 0.0, 8.404e-07, 1.0, 0.0, 8.404e-07, 1.0, 0.0, 8.404e-07, 1.0, 0.0, 8.404e-07, 1.0, -0.866, 1.157e-07, 0.5, -0.866, 1.157e-07, 0.5, -0.866, 1.157e-07, 0.5, -0.866, 1.157e-07, 0.5, -8.114e-06, -3.078e-13, 1.0, -8.114e-06, -3.078e-13, 1.0, -8.114e-06, -3.078e-13, 1.0, -8.114e-06, -3.078e-13, 1.0, 0.0, 0.0, 1.0, 0.0, 0.0, 1.0, 0.0, 0.0, 1.0, 0.0, 0.0, 1.0, -0.5813, 0.7412, -0.3356, -0.5813, 0.7412, -0.3356, -0.5813, 0.7412, -0.3356, -0.5813, 0.7412, 0.3356, -0.5813, 0.7412, 0.3356, -0.5813, 0.7412, 0.3356, 0.0, 0.7412, 0.6712, 0.0, 0.7412, 0.6712, 0.0, 0.7412, 0.6712, 0.5813, 0.7412, 0.3356, 0.5813, 0.7412, 0.3356, 0.5813, 0.7412, 0.3356, 0.5813, 0.7412, -0.3356, 0.5813, 0.7412, -0.3356, 0.5813, 0.7412, -0.3356, 0.0, 0.7412, -0.6712, 0.0, 0.7412, -0.6712, 0.0, 0.7412, -0.6712, 0.0, 0.0, -1.0, 0.0, 0.0, -1.0, 0.0, 0.0, -1.0, 0.0, 0.0, -1.0, -0.5813, -0.7412, -0.3356, -0.5813, -0.7412, -0.3356, -0.5813, -0.7412, -0.3356, 0.0, -0.7412, -0.6712, 0.0, -0.7412, -0.6712, 0.0, -0.7412, -0.6712, 0.5813, -0.7412, -0.3356, 0.5813, -0.7412, -0.3356, 0.5813, -0.7412, -0.3356, 0.5813, -0.7412, 0.3356, 0.5813, -0.7412, 0.3356, 0.5813, -0.7412, 0.3356, 0.0, -0.7412, 0.6712, 0.0, -0.7412, 0.6712, 0.0, -0.7412, 0.6712, -0.5813, -0.7412, 0.3356, -0.5813, -0.7412, 0.3356, -0.5813, -0.7412, 0.3356, 1.0, 0.0, 0.0, 1.0, 0.0, 0.0, 1.0, 0.0, 0.0, 1.0, 0.0, 0.0, 0.0, 1.0, 0.0, 0.0, 1.0, 0.0, 0.0, 1.0, 0.0, 0.0, 1.0, 0.0, -1.0, 0.0, 0.0, -1.0, 0.0, 0.0, -1.0, 0.0, 0.0, -1.0, 0.0, 0.0, 7.434e-06, 2.638e-13, -1.0, 7.434e-06, 2.638e-13, -1.0, 7.434e-06, 2.638e-13, -1.0, 7.434e-06, 2.638e-13, -1.0, 2.224e-07, -1.0, -3.625e-07, 2.224e-07, -1.0, -3.625e-07, 2.224e-07, -1.0, -3.625e-07, 2.224e-07, -1.0, -3.625e-07, -1.0, -4.531e-08, 0.0, -1.0, -4.531e-08, 0.0, -1.0, -4.531e-08, 0.0, -1.0, -4.531e-08, 0.0, 1.0, 4.531e-08, 3.241e-14, 1.0, 4.531e-08, 3.241e-14, 1.0, 4.531e-08, 3.241e-14, 1.0, 4.531e-08, 3.241e-14, 1.617e-07, -0.866, -0.5, 1.617e-07, -0.866, -0.5, 1.617e-07, -0.866, -0.5, 1.617e-07, -0.866, -0.5, 6.015e-07, 0.0, -1.0, 6.015e-07, 0.0, -1.0, 6.015e-07, 0.0, -1.0, 6.015e-07, 0.0, -1.0, -3.703e-07, 0.866, -0.5, -3.703e-07, 0.866, -0.5, -3.703e-07, 0.866, -0.5, -3.703e-07, 0.866, -0.5, -6.357e-07, 0.866, 0.5, -6.357e-07, 0.866, 0.5, -6.357e-07, 0.866, 0.5, -6.357e-07, 0.866, 0.5, -1.125e-06, 1.766e-13, 1.0, -1.125e-06, 1.766e-13, 1.0, -1.125e-06, 1.766e-13, 1.0, -1.125e-06, 1.766e-13, 1.0, -3.21e-07, -0.866, 0.5, -3.21e-07, -0.866, 0.5, -3.21e-07, -0.866, 0.5, -3.21e-07, -0.866, 0.5, 0.0, 0.0, 1.0, 0.0, 0.0, 1.0, 0.0, 0.0, 1.0, 0.0, 0.0, 1.0, -0.7412, -0.5813, -0.3356, -0.7412, -0.5813, -0.3356, -0.7412, -0.5813, -0.3356, -0.7412, -0.5813, 0.3356, -0.7412, -0.5813, 0.3356, -0.7412, -0.5813, 0.3356, -0.7412, 0.0, 0.6712, -0.7412, 0.0, 0.6712, -0.7412, 0.0, 0.6712, -0.7412, 0.5813, 0.3356, -0.7412, 0.5813, 0.3356, -0.7412, 0.5813, 0.3356, -0.7412, 0.5813, -0.3356, -0.7412, 0.5813, -0.3356, -0.7412, 0.5813, -0.3356, -0.7412, 0.0, -0.6712, -0.7412, 0.0, -0.6712, -0.7412, 0.0, -0.6712, 0.0, 0.0, -1.0, 0.0, 0.0, -1.0, 0.0, 0.0, -1.0, 0.0, 0.0, -1.0, 0.7412, -0.5813, -0.3356, 0.7412, -0.5813, -0.3356, 0.7412, -0.5813, -0.3356, 0.7412, -3.169e-07, -0.6712, 0.7412, -3.169e-07, -0.6712, 0.7412, -3.169e-07, -0.6712, 0.7412, 0.5813, -0.3356, 0.7412, 0.5813, -0.3356, 0.7412, 0.5813, -0.3356, 0.7412, 0.5813, 0.3356, 0.7412, 0.5813, 0.3356, 0.7412, 0.5813, 0.3356, 0.7412, -3.169e-07, 0.6712, 0.7412, -3.169e-07, 0.6712, 0.7412, -3.169e-07, 0.6712, 0.7412, -0.5813, 0.3356, 0.7412, -0.5813, 0.3356, 0.7412, -0.5813, 0.3356, 0.0, 1.0, 0.0, 0.0, 1.0, 0.0, 0.0, 1.0, 0.0, 0.0, 1.0, 0.0, -1.0, 9.301e-07, 0.0, -1.0, 9.301e-07, 0.0, -1.0, 9.301e-07, 0.0, -1.0, 9.301e-07, 0.0, 0.0, -1.0, 0.0, 0.0, -1.0, 0.0, 0.0, -1.0, 0.0, 0.0, -1.0, 0.0, 0.866, 1.389e-07, -0.5, 0.866, 1.389e-07, -0.5, 0.866, 1.389e-07, -0.5, 0.866, 1.389e-07, -0.5, 0.0, 0.0, -1.0, 0.0, 0.0, -1.0, 0.0, 0.0, -1.0, 0.0, 0.0, -1.0, -0.866, -2.083e-07, -0.5, -0.866, -2.083e-07, -0.5, -0.866, -2.083e-07, -0.5, -0.866, -2.083e-07, -0.5, -0.866, -3.435e-07, 0.5, -0.866, -3.435e-07, 0.5, -0.866, -3.435e-07, 0.5, -0.866, -3.435e-07, 0.5, 0.0, -8.404e-07, 1.0, 0.0, -8.404e-07, 1.0, 0.0, -8.404e-07, 1.0, 0.0, -8.404e-07, 1.0, 0.866, -4.629e-08, 0.5, 0.866, -4.629e-08, 0.5, 0.866, -4.629e-08, 0.5, 0.866, -4.629e-08, 0.5, 1.86e-06, 0.0, 1.0, 1.86e-06, 0.0, 1.0, 1.86e-06, 0.0, 1.0, 1.86e-06, 0.0, 1.0, 0.5813, -0.7412, -0.3356, 0.5813, -0.7412, -0.3356, 0.5813, -0.7412, -0.3356, 0.5813, -0.7412, 0.3356, 0.5813, -0.7412, 0.3356, 0.5813, -0.7412, 0.3356, 0.0, -0.7412, 0.6712, 0.0, -0.7412, 0.6712, 0.0, -0.7412, 0.6712, -0.5813, -0.7412, 0.3356, -0.5813, -0.7412, 0.3356, -0.5813, -0.7412, 0.3356, -0.5813, -0.7412, -0.3356, -0.5813, -0.7412, -0.3356, -0.5813, -0.7412, -0.3356, 0.0, -0.7412, -0.6712, 0.0, -0.7412, -0.6712, 0.0, -0.7412, -0.6712, 0.0, 0.0, -1.0, 0.0, 0.0, -1.0, 0.0, 0.0, -1.0, 0.0, 0.0, -1.0, 0.5813, 0.7412, -0.3356, 0.5813, 0.7412, -0.3356, 0.5813, 0.7412, -0.3356, 0.0, 0.7412, -0.6712, 0.0, 0.7412, -0.6712, 0.0, 0.7412, -0.6712, -0.5813, 0.7412, -0.3356, -0.5813, 0.7412, -0.3356, -0.5813, 0.7412, -0.3356, -0.5813, 0.7412, 0.3356, -0.5813, 0.7412, 0.3356, -0.5813, 0.7412, 0.3356, 0.0, 0.7412, 0.6712, 0.0, 0.7412, 0.6712, 0.0, 0.7412, 0.6712, 0.5813, 0.7412, 0.3356, 0.5813, 0.7412, 0.3356, 0.5813, 0.7412, 0.3356, -1.0, -1.744e-07, 0.0, -1.0, -1.744e-07, 0.0, -1.0, -1.744e-07, 0.0, -1.0, -1.744e-07, 0.0, 0.0, -1.0, 0.0, 0.0, -1.0, 0.0, 0.0, -1.0, 0.0, 0.0, -1.0, 0.0, 1.0, 2.325e-07, 0.0, 1.0, 2.325e-07, 0.0, 1.0, 2.325e-07, 0.0, 1.0, 2.325e-07, 0.0, -9.216e-08, 0.866, -0.5, -9.216e-08, 0.866, -0.5, -9.216e-08, 0.866, -0.5, -9.216e-08, 0.866, -0.5, 5.789e-07, 0.0, -1.0, 5.789e-07, 0.0, -1.0, 5.789e-07, 0.0, -1.0, 5.789e-07, 0.0, -1.0, -2.098e-07, -0.866, -0.5, -2.098e-07, -0.866, -0.5, -2.098e-07, -0.866, -0.5, -2.098e-07, -0.866, -0.5, 7.545e-07, -0.866, 0.5, 7.545e-07, -0.866, 0.5, 7.545e-07, -0.866, 0.5, 7.545e-07, -0.866, 0.5, 1.006e-06, 0.0, 1.0, 1.006e-06, 0.0, 1.0, 1.006e-06, 0.0, 1.0, 1.006e-06, 0.0, 1.0, 3.21e-07, 0.866, 0.5, 3.21e-07, 0.866, 0.5, 3.21e-07, 0.866, 0.5, 3.21e-07, 0.866, 0.5, 0.0, 0.0, 1.0, 0.0, 0.0, 1.0, 0.0, 0.0, 1.0, 0.0, 0.0, 1.0, 0.7412, 0.5813, -0.3356, 0.7412, 0.5813, -0.3356, 0.7412, 0.5813, -0.3356, 0.7412, 0.5813, 0.3356, 0.7412, 0.5813, 0.3356, 0.7412, 0.5813, 0.3356, 0.7412, 0.0, 0.6712, 0.7412, 0.0, 0.6712, 0.7412, 0.0, 0.6712, 0.7412, -0.5813, 0.3356, 0.7412, -0.5813, 0.3356, 0.7412, -0.5813, 0.3356, 0.7412, -0.5813, -0.3356, 0.7412, -0.5813, -0.3356, 0.7412, -0.5813, -0.3356, 0.7412, 0.0, -0.6712, 0.7412, 0.0, -0.6712, 0.7412, 0.0, -0.6712, 0.0, 0.0, -1.0, 0.0, 0.0, -1.0, 0.0, 0.0, -1.0, 0.0, 0.0, -1.0, -0.7412, 0.5813, -0.3356, -0.7412, 0.5813, -0.3356, -0.7412, 0.5813, -0.3356, -0.7412, 0.0, -0.6712, -0.7412, 0.0, -0.6712, -0.7412, 0.0, -0.6712, -0.7412, -0.5813, -0.3356, -0.7412, -0.5813, -0.3356, -0.7412, -0.5813, -0.3356, -0.7412, -0.5813, 0.3356, -0.7412, -0.5813, 0.3356, -0.7412, -0.5813, 0.3356, -0.7412, 0.0, 0.6712, -0.7412, 0.0, 0.6712, -0.7412, 0.0, 0.6712, -0.7412, 0.5813, 0.3356, -0.7412, 0.5813, 0.3356, -0.7412, 0.5813, 0.3356, 0.0, -1.0, 0.0, 0.0, -1.0, 0.0, 0.0, -1.0, 0.0, 0.0, -1.0, 0.0, 1.0, 0.0, 0.0, 1.0, 0.0, 0.0, 1.0, 0.0, 0.0, 1.0, 0.0, 0.0, 0.0, 1.0, 0.0, 0.0, 1.0, 0.0, 0.0, 1.0, 0.0, 0.0, 1.0, 0.0, 1.0, 2.078e-07, 0.0, 1.0, 2.078e-07, 0.0, 1.0, 2.078e-07, 0.0, 1.0, 2.078e-07, 0.0, -1.0, 2.77e-07, 0.0, -1.0, 2.77e-07, 0.0, -1.0, 2.77e-07, 0.0, -1.0, 2.77e-07, 0.0, 0.0, -1.0, 0.0, 0.0, -1.0, 0.0, 0.0, -1.0, 0.0, 0.0, -1.0, 0.0, 0.0, 0.0, 1.0, 0.0, 0.0, 1.0, 0.0, 0.0, 1.0, 0.0, 0.0, 1.0, 0.0, 1.0, 0.0, 0.0, 1.0, 0.0, 0.0, 1.0, 0.0, 0.0, 1.0, 0.0, 0.0, 0.0, 1.0, 0.0, 0.0, 1.0, 0.0, 0.0, 1.0, 0.0, 0.0, 1.0, -1.0, 2.706e-07, 0.0, -1.0, 2.706e-07, 0.0, -1.0, 2.706e-07, 0.0, -1.0, 2.706e-07, 0.0, 1.0, 1.804e-07, 0.0, 1.0, 1.804e-07, 0.0, 1.0, 1.804e-07, 0.0, 1.0, 1.804e-07, 0.0, 0.0, -1.0, 0.0, 0.0, -1.0, 0.0, 0.0, -1.0, 0.0, 0.0, -1.0, 0.0, 0.0, 0.0, 1.0, 0.0, 0.0, 1.0, 0.0, 0.0, 1.0, 0.0, 0.0, 1.0, 0.0, 1.0, 0.0, 0.0, 1.0, 0.0, 0.0, 1.0, 0.0, 0.0, 1.0, 0.0, 0.0, 0.0, 1.0, 0.0, 0.0, 1.0, 0.0, 0.0, 1.0, 0.0, 0.0, 1.0, -1.0, 2.706e-07, 0.0, -1.0, 2.706e-07, 0.0, -1.0, 2.706e-07, 0.0, -1.0, 2.706e-07, 0.0, 1.0, 1.804e-07, 0.0, 1.0, 1.804e-07, 0.0, 1.0, 1.804e-07, 0.0, 1.0, 1.804e-07, 0.0, 0.0, -1.0, 0.0, 0.0, -1.0, 0.0, 0.0, -1.0, 0.0, 0.0, -1.0, 0.0, 0.0, 0.0, 1.0, 0.0, 0.0, 1.0, 0.0, 0.0, 1.0, 0.0, 0.0, 1.0, 0.0, 1.0, 0.0, 0.0, 1.0, 0.0, 0.0, 1.0, 0.0, 0.0, 1.0, 0.0, 0.0, 0.0, 1.0, 0.0, 0.0, 1.0, 0.0, 0.0, 1.0, 0.0, 0.0, 1.0, -1.0, 2.706e-07, 0.0, -1.0, 2.706e-07, 0.0, -1.0, 2.706e-07, 0.0, -1.0, 2.706e-07, 0.0, 1.0, 1.804e-07, 0.0, 1.0, 1.804e-07, 0.0, 1.0, 1.804e-07, 0.0, 1.0, 1.804e-07, 0.0, 0.0, 1.0, 0.0, 0.0, 1.0, 0.0, 0.0, 1.0, 0.0, 0.0, 1.0, 0.0, 0.0, 0.0, 1.0, 0.0, 0.0, 1.0, 0.0, 0.0, 1.0, 0.0, 0.0, 1.0, 9.408e-07, -1.0, 0.0, 9.408e-07, -1.0, 0.0, 9.408e-07, -1.0, 0.0, 9.408e-07, -1.0, 0.0, -1.0, -6.342e-07, 0.0, -1.0, -6.342e-07, 0.0, -1.0, -6.342e-07, 0.0, -1.0, -6.342e-07, 0.0, -0.5813, -2.14e-07, -0.8137, -0.5813, -2.14e-07, -0.8137, -0.5813, -2.14e-07, -0.8137, -0.5813, -2.14e-07, -0.8137, -1.0, 0.0, 0.0, -1.0, 0.0, 0.0, -1.0, 0.0, 0.0, -1.0, 0.0, 0.0, -1.339e-06, 1.0, 0.0, -1.339e-06, 1.0, 0.0, -1.339e-06, 1.0, 0.0, -1.339e-06, 1.0, 0.0, 0.0, -1.0, 0.0, 0.0, -1.0, 0.0, 0.0, -1.0, 0.0, 0.0, -1.0, 0.0, 0.0, 1.0, 0.0, 0.0, 1.0, 0.0, 0.0, 1.0, 0.0, 0.0, 1.0, 0.0, 0.0, 0.0, -1.0, 0.0, 0.0, -1.0, 0.0, 0.0, -1.0, 0.0, 0.0, -1.0, 0.0, 0.0, 1.0, 0.0, 0.0, 1.0, 0.0, 0.0, 1.0, 0.0, 0.0, 1.0, -1.0, 0.0, 0.0, -1.0, 0.0, 0.0, -1.0, 0.0, 0.0, -1.0, 0.0, 0.0, 1.0, 4.898e-08, 3.337e-14, 1.0, 4.898e-08, 3.337e-14, 1.0, 4.898e-08, 3.337e-14, 1.0, 4.898e-08, 3.337e-14, 1.0, 4.898e-08, 3.337e-14, 1.0, 4.898e-08, 3.337e-14, 0.0, -1.0, 0.0, 0.0, -1.0, 0.0, 0.0, -1.0, 0.0, 0.0, -1.0, 0.0, 0.0, 1.0, 0.0, 0.0, 1.0, 0.0, 0.0, 1.0, 0.0, 0.0, 1.0, 0.0, 0.0, 0.0, -1.0, 0.0, 0.0, -1.0, 0.0, 0.0, -1.0, 0.0, 0.0, -1.0, 0.0, 0.0, 1.0, 0.0, 0.0, 1.0, 0.0, 0.0, 1.0, 0.0, 0.0, 1.0, 0.0, 0.0, 1.0, 0.0, 0.0, 1.0, 0.0, 0.0, 1.0, 0.0, 0.0, 1.0, -2.352e-07, -1.0, 0.0, -2.352e-07, -1.0, 0.0, -2.352e-07, -1.0, 0.0, -2.352e-07, -1.0, 0.0, 1.0, -4.862e-06, 0.0, 1.0, -4.862e-06, 0.0, 1.0, -4.862e-06, 0.0, 1.0, -4.862e-06, 0.0, 0.5813, -1.391e-06, -0.8137, 0.5813, -1.391e-06, -0.8137, 0.5813, -1.391e-06, -0.8137, 0.5813, -1.391e-06, -0.8137, 1.0, 0.0, 0.0, 1.0, 0.0, 0.0, 1.0, 0.0, 0.0, 1.0, 0.0, 0.0, 0.0, 0.0, 1.0, 0.0, 0.0, 1.0, 0.0, 0.0, 1.0, 0.0, 0.0, 1.0, 0.0, -1.0, 0.0, 0.0, -1.0, 0.0, 0.0, -1.0, 0.0, 0.0, -1.0, 0.0, 0.0, 1.0, 0.0, 0.0, 1.0, 0.0, 0.0, 1.0, 0.0, 0.0, 1.0, 0.0, 0.0, 0.0, -1.0, 0.0, 0.0, -1.0, 0.0, 0.0, -1.0, 0.0, 0.0, -1.0, 0.0, 0.0, 1.0, 0.0, 0.0, 1.0, 0.0, 0.0, 1.0, 0.0, 0.0, 1.0, 1.0, 0.0, 0.0, 1.0, 0.0, 0.0, 1.0, 0.0, 0.0, 1.0, 0.0, 0.0, 0.0, -1.0, 0.0, 0.0, -1.0, 0.0, 0.0, -1.0, 0.0, 0.0, -1.0, 0.0, 0.0, 1.0, 0.0, 0.0, 1.0, 0.0, 0.0, 1.0, 0.0, 0.0, 1.0, 0.0, 0.0, 0.0, -1.0, 0.0, 0.0, -1.0, 0.0, 0.0, -1.0, 0.0, 0.0, -1.0, 0.0, 0.0, 1.0, 0.0, 0.0, 1.0, 0.0, 0.0, 1.0, 0.0, 0.0, 1.0, 0.0, -0.7071, 0.7071, 0.0, -0.7071, 0.7071, 0.0, -0.7071, 0.7071, 0.0, -0.7071, 0.7071, -7.454e-07, 0.7071, 0.7071, -7.454e-07, 0.7071, 0.7071, -7.454e-07, 0.7071, 0.7071, -7.454e-07, 0.7071, 0.7071, 0.0, -1.0, 0.0, 0.0, -1.0, 0.0, 0.0, -1.0, 0.0, 0.0, -1.0, 0.0, -3.344e-08, 1.0, 0.0, -3.344e-08, 1.0, 0.0, -3.344e-08, 1.0, 0.0, -3.344e-08, 1.0, 0.0, -0.6786, 0.0, 0.7345, -0.6786, 0.0, 0.7345, -0.6786, 0.0, 0.7345, -0.6786, 0.0, 0.7345, 0.6786, 9.75e-08, 0.7345, 0.6786, 9.75e-08, 0.7345, 0.6786, 9.75e-08, 0.7345, 0.6786, 9.75e-08, 0.7345, 0.7071, -0.7071, 0.0, 0.7071, -0.7071, 0.0, 0.7071, -0.7071, 0.0, 0.7071, -0.7071, 0.0, -0.7071, -0.7071, 0.0, -0.7071, -0.7071, 0.0, -0.7071, -0.7071, 0.0, -0.7071, -0.7071, 0.0, 0.0, -1.544e-06, 1.0, 0.0, -1.544e-06, 1.0, 0.0, -1.544e-06, 1.0, 0.0, -1.544e-06, 1.0, 0.0, 1.0, 0.0, 0.0, 1.0, 0.0, 0.0, 1.0, 0.0, 0.0, 1.0, 0.0, -1.0, -3.972e-08, 0.0, -1.0, -3.972e-08, 0.0, -1.0, -3.972e-08, 0.0, -1.0, -3.972e-08, 0.0, -1.0, -3.972e-08, 0.0, 0.0, 0.7071, 0.7071, 0.0, 0.7071, 0.7071, 0.0, 0.7071, 0.7071, 0.0, 0.7071, 0.7071, 1.0, 1.467e-08, 0.0, 1.0, 1.467e-08, 0.0, 1.0, 1.467e-08, 0.0, 1.0, 1.467e-08, 0.0, 1.0, 1.467e-08, 0.0, -2.993e-07, -1.0, 0.0, -2.993e-07, -1.0, 0.0, -2.993e-07, -1.0, 0.0, -2.993e-07, -1.0, 0.0, 0.0, -0.7071, 0.7071, 0.0, -0.7071, 0.7071, 0.0, -0.7071, 0.7071, 0.0, -0.7071, 0.7071, 0.0, -1.0, 0.0, 0.0, -1.0, 0.0, 0.0, -1.0, 0.0, 0.0, -1.0, 0.0, -1.0, 0.0, 0.0, -1.0, 0.0, 0.0, -1.0, 0.0, 0.0, -1.0, 0.0, 0.0, 1.0, 0.0, 0.0, 1.0, 0.0, 0.0, 1.0, 0.0, 0.0, 1.0, 0.0, 0.0, 9.148e-07, -0.7071, -0.7071, 9.148e-07, -0.7071, -0.7071, 9.148e-07, -0.7071, -0.7071, 9.148e-07, -0.7071, -0.7071, -1.0, -2.455e-08, -1.764e-09, -1.0, -2.455e-08, -1.764e-09, -1.0, -2.455e-08, -1.764e-09, -1.0, -2.455e-08, -1.764e-09, -1.0, -2.455e-08, -1.764e-09, 0.0, -1.0, 1.378e-07, 0.0, -1.0, 1.378e-07, 0.0, -1.0, 1.378e-07, 0.0, -1.0, 1.378e-07, -1.0, 0.0, 0.0, -1.0, 0.0, 0.0, -1.0, 0.0, 0.0, -1.0, 0.0, 0.0, -1.451e-08, -7.649e-08, 1.0, -1.451e-08, -7.649e-08, 1.0, -1.451e-08, -7.649e-08, 1.0, -1.451e-08, -7.649e-08, 1.0, -1.451e-08, -7.649e-08, 1.0, -1.451e-08, -7.649e-08, 1.0, -0.7071, -0.7071, 8.447e-08, -0.7071, -0.7071, 8.447e-08, -0.7071, -0.7071, 8.447e-08, -0.7071, -0.7071, 8.447e-08, 0.7071, -0.7071, 8.447e-08, 0.7071, -0.7071, 8.447e-08, 0.7071, -0.7071, 8.447e-08, 0.7071, -0.7071, 8.447e-08, 1.0, 4.878e-08, 0.0, 1.0, 4.878e-08, 0.0, 1.0, 4.878e-08, 0.0, 1.0, 4.878e-08, 0.0, -1.0, -1.998e-07, 0.0, -1.0, -1.998e-07, 0.0, -1.0, -1.998e-07, 0.0, 1.0, 1.998e-07, 0.0, 1.0, 1.998e-07, 0.0, 1.0, 1.998e-07, 0.0, 0.0, -0.8599, 0.5105, 0.0, -0.8599, 0.5105, 0.0, -0.8599, 0.5105, 0.0, -0.8599, 0.5105, 0.0, 1.0, 0.0, 0.0, 1.0, 0.0, 0.0, 1.0, 0.0, 0.0, 1.0, 0.0, 0.0, 0.0, -1.0, 0.0, 0.0, -1.0, 0.0, 0.0, -1.0, 0.0, 0.0, -1.0, -1.0, 0.0, 0.0, -1.0, 0.0, 0.0, -1.0, 0.0, 0.0, -1.0, 0.0, 0.0, 0.0, 0.0, 1.0, 0.0, 0.0, 1.0, 0.0, 0.0, 1.0, 0.0, 0.0, 1.0, 1.0, 0.0, 0.0, 1.0, 0.0, 0.0, 1.0, 0.0, 0.0, 1.0, 0.0, 0.0, 0.0, 1.0, 0.0, 0.0, 1.0, 0.0, 0.0, 1.0, 0.0, 0.0, 1.0, 0.0, 0.0, 0.0, -1.0, 0.0, 0.0, -1.0, 0.0, 0.0, -1.0, 0.0, 0.0, -1.0, -1.0, 0.0, 0.0, -1.0, 0.0, 0.0, -1.0, 0.0, 0.0, -1.0, 0.0, 0.0, 0.0, 0.0, 1.0, 0.0, 0.0, 1.0, 0.0, 0.0, 1.0, 0.0, 0.0, 1.0, 1.0, 0.0, 0.0, 1.0, 0.0, 0.0, 1.0, 0.0, 0.0, 1.0, 0.0, 0.0, 8.912e-06, 0.0, 1.0, 8.912e-06, 0.0, 1.0, 8.912e-06, 0.0, 1.0, 8.912e-06, 0.0, 1.0, 8.912e-06, 0.0, 1.0, 8.912e-06, 0.0, 1.0, 8.912e-06, 0.0, 1.0, 8.912e-06, 0.0, 1.0, 1.0, 0.0, -6.594e-06, 1.0, 0.0, -6.594e-06, 1.0, 0.0, -6.594e-06, 1.0, 0.0, -6.594e-06, 0.0, -1.0, 0.0, 0.0, -1.0, 0.0, 0.0, -1.0, 0.0, 0.0, -1.0, 0.0, -1.775e-06, 1.0, 0.0, -1.775e-06, 1.0, 0.0, -1.775e-06, 1.0, 0.0, -1.775e-06, 1.0, 0.0, -1.0, 0.0, 6.594e-06, -1.0, 0.0, 6.594e-06, -1.0, 0.0, 6.594e-06, -1.0, 0.0, 6.594e-06, 1.0, 0.0, -6.594e-06, 1.0, 0.0, -6.594e-06, 1.0, 0.0, -6.594e-06, 1.0, 0.0, -6.594e-06, 0.0, -1.0, 0.0, 0.0, -1.0, 0.0, 0.0, -1.0, 0.0, 0.0, -1.0, 0.0, -1.775e-06, 1.0, 0.0, -1.775e-06, 1.0, 0.0, -1.775e-06, 1.0, 0.0, -1.775e-06, 1.0, 0.0, -1.0, 0.0, 6.594e-06, -1.0, 0.0, 6.594e-06, -1.0, 0.0, 6.594e-06, -1.0, 0.0, 6.594e-06, 0.0, 7.101e-06, 1.0, 0.0, 7.101e-06, 1.0, 0.0, 7.101e-06, 1.0, 0.0, 7.101e-06, 1.0, 0.0, 7.101e-06, 1.0, 0.0, 7.101e-06, 1.0, 0.0, 7.101e-06, 1.0, 0.0, 7.101e-06, 1.0, 0.0, 1.0, -7.812e-06, 0.0, 1.0, -7.812e-06, 0.0, 1.0, -7.812e-06, 0.0, 1.0, -7.812e-06, 1.0, 4.395e-07, -1.951e-12, 1.0, 4.395e-07, -1.951e-12, 1.0, 4.395e-07, -1.951e-12, 1.0, 4.395e-07, -1.951e-12, -1.0, -2.246e-06, -1.099e-06, -1.0, -2.246e-06, -1.099e-06, -1.0, -2.246e-06, -1.099e-06, -1.0, -2.246e-06, -1.099e-06, 0.0, -1.0, 1.172e-05, 0.0, -1.0, 1.172e-05, 0.0, -1.0, 1.172e-05, 0.0, -1.0, 1.172e-05, 0.0, 1.0, -7.812e-06, 0.0, 1.0, -7.812e-06, 0.0, 1.0, -7.812e-06, 0.0, 1.0, -7.812e-06, 1.0, -8.008e-09, 0.0, 1.0, -8.008e-09, 0.0, 1.0, -8.008e-09, 0.0, 1.0, -8.008e-09, 0.0, -1.0, -1.798e-06, 7.805e-12, -1.0, -1.798e-06, 7.805e-12, -1.0, -1.798e-06, 7.805e-12, -1.0, -1.798e-06, 7.805e-12, 0.0, -1.0, 3.906e-06, 0.0, -1.0, 3.906e-06, 0.0, -1.0, 3.906e-06, 0.0, -1.0, 3.906e-06, -8.912e-06, 0.0, 1.0, -8.912e-06, 0.0, 1.0, -8.912e-06, 0.0, 1.0, -8.912e-06, 0.0, 1.0, -2.603e-06, 0.0, 1.0, -2.603e-06, 0.0, 1.0, -2.603e-06, 0.0, 1.0, -2.603e-06, 0.0, 1.0, -1.0, 0.0, -6.594e-06, -1.0, 0.0, -6.594e-06, -1.0, 0.0, -6.594e-06, -1.0, 0.0, -6.594e-06, 0.0, 1.0, 0.0, 0.0, 1.0, 0.0, 0.0, 1.0, 0.0, 0.0, 1.0, 0.0, 1.775e-06, -1.0, 0.0, 1.775e-06, -1.0, 0.0, 1.775e-06, -1.0, 0.0, 1.775e-06, -1.0, 0.0, 1.0, 0.0, 6.594e-06, 1.0, 0.0, 6.594e-06, 1.0, 0.0, 6.594e-06, 1.0, 0.0, 6.594e-06, -1.0, 0.0, -6.594e-06, -1.0, 0.0, -6.594e-06, -1.0, 0.0, -6.594e-06, -1.0, 0.0, -6.594e-06, 0.0, 1.0, 0.0, 0.0, 1.0, 0.0, 0.0, 1.0, 0.0, 0.0, 1.0, 0.0, 1.775e-06, -1.0, 0.0, 1.775e-06, -1.0, 0.0, 1.775e-06, -1.0, 0.0, 1.775e-06, -1.0, 0.0, 1.0, 0.0, 6.594e-06, 1.0, 0.0, 6.594e-06, 1.0, 0.0, 6.594e-06, 1.0, 0.0, 6.594e-06, 0.0, -7.101e-06, 1.0, 0.0, -7.101e-06, 1.0, 0.0, -7.101e-06, 1.0, 0.0, -7.101e-06, 1.0, 0.0, -7.101e-06, 1.0, 0.0, -7.101e-06, 1.0, 0.0, -7.101e-06, 1.0, 0.0, -7.101e-06, 1.0, 0.0, -1.0, -3.906e-06, 0.0, -1.0, -3.906e-06, 0.0, -1.0, -3.906e-06, 0.0, -1.0, -3.906e-06, -1.0, -4.396e-07, -2.927e-12, -1.0, -4.396e-07, -2.927e-12, -1.0, -4.396e-07, -2.927e-12, -1.0, -4.396e-07, -2.927e-12, 1.0, 2.246e-06, -1.099e-06, 1.0, 2.246e-06, -1.099e-06, 1.0, 2.246e-06, -1.099e-06, 1.0, 2.246e-06, -1.099e-06, 0.0, 1.0, 7.812e-06, 0.0, 1.0, 7.812e-06, 0.0, 1.0, 7.812e-06, 0.0, 1.0, 7.812e-06, 0.0, -1.0, -8.789e-06, 0.0, -1.0, -8.789e-06, 0.0, -1.0, -8.789e-06, 0.0, -1.0, -8.789e-06, -1.0, -1.839e-07, -1.463e-12, -1.0, -1.839e-07, -1.463e-12, -1.0, -1.839e-07, -1.463e-12, -1.0, -1.839e-07, -1.463e-12, 1.0, 1.99e-06, 1.366e-11, 1.0, 1.99e-06, 1.366e-11, 1.0, 1.99e-06, 1.366e-11, 1.0, 1.99e-06, 1.366e-11, 0.0, 1.0, 3.906e-06, 0.0, 1.0, 3.906e-06, 0.0, 1.0, 3.906e-06, 0.0, 1.0, 3.906e-06, 0.0, 1.0, 0.0, 0.0, 1.0, 0.0, 0.0, 1.0, 0.0, 0.0, 1.0, 0.0, 0.0, 0.0, 1.0, 0.0, 0.0, 1.0, 0.0, 0.0, 1.0, 0.0, 0.0, 1.0, 0.0, 1.0, 0.0, 0.0, 1.0, 0.0, 0.0, 1.0, 0.0, 0.0, 1.0, 0.0, 0.0, 0.7071, -0.7071, 0.0, 0.7071, -0.7071, 0.0, 0.7071, -0.7071, 0.0, 0.7071, -0.7071, 1.0, 6.378e-08, 0.0, 1.0, 6.378e-08, 0.0, 1.0, 6.378e-08, 0.0, 1.0, 6.378e-08, 0.0, -1.0, 1.253e-07, 0.0, -1.0, 1.253e-07, 0.0, -1.0, 1.253e-07, 0.0, -1.0, 1.253e-07, 0.0, -1.0, 0.0, 0.0, -1.0, 0.0, 0.0, -1.0, 0.0, 0.0, -1.0, 0.0, 0.0, 1.0, 0.0, 6.171e-08, 1.0, 0.0, 6.171e-08, 1.0, 0.0, 6.171e-08, 1.0, 0.0, 6.171e-08, -1.0, -4.786e-08, 8.999e-09, -1.0, -4.786e-08, 8.999e-09, -1.0, -4.786e-08, 8.999e-09, -1.0, -4.786e-08, 8.999e-09, -1.0, -4.786e-08, 8.999e-09, -1.0, -4.786e-08, 8.999e-09, -1.0, -4.786e-08, 8.999e-09, -1.0, -4.786e-08, 8.999e-09, 1.0, 0.0, 1.922e-08, 1.0, 0.0, 1.922e-08, 1.0, 0.0, 1.922e-08, 1.0, 0.0, 1.922e-08, 1.0, 0.0, 1.922e-08, 1.0, 0.0, 1.922e-08, 1.0, 0.0, 1.922e-08, 1.0, 0.0, 1.922e-08, -4.184e-07, 1.0, 0.0, -4.184e-07, 1.0, 0.0, -4.184e-07, 1.0, 0.0, -4.184e-07, 1.0, 0.0, 0.0, 0.0, -1.0, 0.0, 0.0, -1.0, 0.0, 0.0, -1.0, 0.0, 0.0, -1.0, 0.0, 0.0, 1.0, 0.0, 0.0, 1.0, 0.0, 0.0, 1.0, 0.0, 0.0, 1.0, 1.569e-07, -1.0, 0.0, 1.569e-07, -1.0, 0.0, 1.569e-07, -1.0, 0.0, 1.569e-07, -1.0, 0.0, -1.18e-05, 1.0, 0.0, -1.18e-05, 1.0, 0.0, -1.18e-05, 1.0, 0.0, -1.18e-05, 1.0, 0.0, 0.0, 0.0, -1.0, 0.0, 0.0, -1.0, 0.0, 0.0, -1.0, 0.0, 0.0, -1.0, 0.0, -1.0, 0.0, 0.0, -1.0, 0.0, 0.0, -1.0, 0.0, 0.0, -1.0, 0.0, 2.914e-06, 0.0, -1.0, 2.914e-06, 0.0, -1.0, 2.914e-06, 0.0, -1.0, 2.914e-06, 0.0, -1.0, 0.0, 1.0, 0.0, 0.0, 1.0, 0.0, 0.0, 1.0, 0.0, 0.0, 1.0, 0.0, 0.0, 0.0, -1.0, 0.0, 0.0, -1.0, 0.0, 0.0, -1.0, 0.0, 0.0, -1.0, 0.0, -1.0, 0.0, 0.0, -1.0, 0.0, 0.0, -1.0, 0.0, 0.0, -1.0, 0.0, 0.0, 0.0, -1.0, 0.0, 0.0, -1.0, 0.0, 0.0, -1.0, 0.0, 0.0, -1.0, 0.0, 1.0, 0.0, 0.0, 1.0, 0.0, 0.0, 1.0, 0.0, 0.0, 1.0, 0.0, 0.0, 0.0, -1.0, 0.0, 0.0, -1.0, 0.0, 0.0, -1.0, 0.0, 0.0, -1.0, 0.0, 0.0, -1.0, 0.0, 0.0, -1.0, 0.0, 0.0, -1.0, 0.0, 0.0, -1.0, 2.104e-07, 1.0, 0.0, 2.104e-07, 1.0, 0.0, 2.104e-07, 1.0, 0.0, 2.104e-07, 1.0, 0.0, 0.0, -1.0, 0.0, 0.0, -1.0, 0.0, 0.0, -1.0, 0.0, 0.0, -1.0, 0.0, 0.0, 0.0, 1.0, 0.0, 0.0, 1.0, 0.0, 0.0, 1.0, 0.0, 0.0, 1.0, 0.0, 0.0, -1.0, 0.0, 0.0, -1.0, 0.0, 0.0, -1.0, 0.0, 0.0, -1.0, 1.18e-05, -1.0, 0.0, 1.18e-05, -1.0, 0.0, 1.18e-05, -1.0, 0.0, 1.18e-05, -1.0, 0.0, 0.0, -1.0, 0.0, 0.0, -1.0, 0.0, 0.0, -1.0, 0.0, 0.0, -1.0, 0.0, 0.7071, 0.7071, 0.0, 0.7071, 0.7071, 0.0, 0.7071, 0.7071, 0.0, 0.7071, 0.7071, 0.0, 0.0, 1.0, -3.581e-06, 0.0, 1.0, -3.581e-06, 0.0, 1.0, -3.581e-06, 0.0, 1.0, -3.581e-06, 1.0, 0.0, 0.0, 1.0, 0.0, 0.0, 1.0, 0.0, 0.0, 1.0, 0.0, 0.0, -0.7071, 0.7071, -2.057e-06, -0.7071, 0.7071, -2.057e-06, -0.7071, 0.7071, -2.057e-06, -0.7071, 0.7071, -2.057e-06, 0.7071, -0.7071, 3.085e-06, 0.7071, -0.7071, 3.085e-06, 0.7071, -0.7071, 3.085e-06, 0.7071, -0.7071, 3.085e-06, -0.7071, -0.7071, 3.085e-06, -0.7071, -0.7071, 3.085e-06, -0.7071, -0.7071, 3.085e-06, -0.7071, -0.7071, 3.085e-06, 0.7071, -0.7071, 0.0, 0.7071, -0.7071, 0.0, 0.7071, -0.7071, 0.0, 0.7071, -0.7071, 0.0, 1.0, 1.027e-07, 1.005e-08, 1.0, 1.027e-07, 1.005e-08, 1.0, 1.027e-07, 1.005e-08, 1.0, 1.027e-07, 1.005e-08, 1.0, 1.027e-07, 1.005e-08, 1.0, 1.027e-07, 1.005e-08, -1.0, -2.569e-08, -2.807e-08, -1.0, -2.569e-08, -2.807e-08, -1.0, -2.569e-08, -2.807e-08, -1.0, -2.569e-08, -2.807e-08, -1.0, -2.569e-08, -2.807e-08, -1.0, -2.569e-08, -2.807e-08, 0.0, 0.0, -1.0, 0.0, 0.0, -1.0, 0.0, 0.0, -1.0, 0.0, 0.0, -1.0, 3.333e-08, -1.0, 0.0, 3.333e-08, -1.0, 0.0, 3.333e-08, -1.0, 0.0, 3.333e-08, -1.0, 0.0, 3.333e-08, -1.0, 0.0, 3.333e-08, -1.0, 0.0, 3.333e-08, -1.0, 0.0, 3.333e-08, -1.0, 0.0])] * 3)])
arm_armature_012 = bpy.data.armatures.new('Armature.012')  # bones are not reproduced

# ---- objects
ob_anti_missile_tower = bpy.data.objects.new('anti_missile_tower', me_cube_001)
ob_armature_001 = bpy.data.objects.new('Armature.001', arm_armature_012)

# ---- transforms, parenting, visibility, modifiers, constraints
ob_anti_missile_tower.location = (0.0, 0.0, 0.0)
ob_anti_missile_tower.lineart.crease_threshold = 0.0
ob_armature_001.location = (0.0, 0.0, 0.0)
ob_armature_001.lineart.crease_threshold = 0.0

# ---- collection membership
col_collection.objects.link(ob_anti_missile_tower)
col_collection.objects.link(ob_armature_001)

# ---- scene / render settings (as saved in the file)
scene.frame_start = 1; scene.frame_end = 250; scene.frame_set(165)
scene.render.engine = 'BLENDER_EEVEE_NEXT'
scene.render.film_transparent = True
scene.cycles.use_denoising = False
scene.cycles.samples = 128
scene.cycles.sampling_pattern = 'TABULATED_SOBOL'
scene.cycles.use_adaptive_sampling = False
scene.cycles.use_light_tree = False
scene.view_settings.view_transform = 'Filmic'
bpy.context.view_layer.update()

# ---- added for rendering (the .blend has no active camera and no usable light): camera, sun
cam_auto = bpy.data.cameras.new('AutoCamera')
cam_auto.lens = 50.0
cam_auto.sensor_width = 36.0
cam_auto.clip_end = 1000.0
ob_auto_camera = bpy.data.objects.new('AutoCamera', cam_auto)
scene.collection.objects.link(ob_auto_camera)
ob_auto_camera.location = (28.2663, -31.4259, 33.2887)
ob_auto_camera.rotation_euler = (1.09748, -7.21219e-08, 0.694738)
scene.camera = ob_auto_camera
light_auto_sun = bpy.data.lights.new('AutoSun', 'SUN')
light_auto_sun.energy = 3.0
light_auto_sun.angle = 0.0523599
ob_auto_sun = bpy.data.objects.new('AutoSun', light_auto_sun)
scene.collection.objects.link(ob_auto_sun)
ob_auto_sun.rotation_euler = (0.872665, 0.174533, 0.523599)
bpy.context.view_layer.update()
